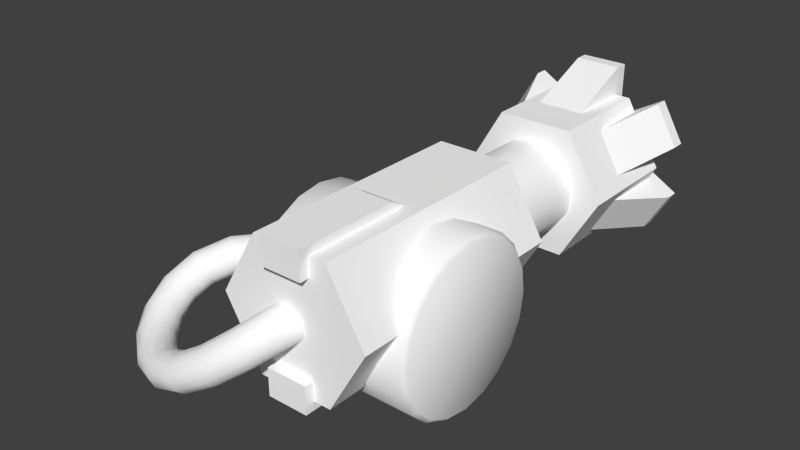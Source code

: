 # Source: gravity-gun.blend  (saved by Blender 2.69.0; exported with 4.5.12 LTS)
import bpy
from mathutils import Matrix  # noqa: F401  (used for matrix-valued properties, if any)

bpy.ops.wm.read_factory_settings(use_empty=True)
scene = bpy.context.scene
scene.name = 'Scene'

# ---- collections
col_collection_1 = bpy.data.collections.new('Collection 1'); scene.collection.children.link(col_collection_1)

# ---- materials (node trees are filled in below, after node groups)
mat_matgravitygun = bpy.data.materials.new('matGravityGun')
mat_matgravitygun.alpha_threshold = 0.0
mat_matgravitygun.use_transparent_shadow = False
mat_matgravitygun.diffuse_color = (1.0, 1.0, 1.0, 1.0)
mat_matgravitygun.roughness = 0.5
mat_matgravitygun.line_color = (0.0, 0.0, 0.0, 1.0)

# ---- material node trees

# ---- world
world_world = bpy.data.worlds.new('World'); scene.world = world_world
world_world.color = (0.05088, 0.05088, 0.05088)
world_world.use_sun_shadow = False
world_world.sun_shadow_jitter_overblur = 0.0
world_world.cycles.sampling_method = 'MANUAL'
world_world.cycles.sample_map_resolution = 256
world_world.light_settings.ao_factor = 2.0
world_world.light_settings.distance = 0.1

# ---- meshes
me_mgravitygun = bpy.data.meshes.new('mGravityGun')
me_mgravitygun.from_pydata([(0.01191, -0.008236, 0.1057), (0.009804, -0.007141, 0.1125), (0.004675, -0.006317, 0.1173), (-0.00238, -0.005938, 0.1189), (-0.009317, -0.006139, 0.1168), (-0.01414, -0.006837, 0.1117), (-0.01581, -0.007884, 0.1048), (-0.0137, -0.008979, 0.09792), (-0.008571, -0.009804, 0.09317), (-0.001516, -0.01018, 0.09153), (0.00542, -0.009981, 0.09364), (0.01024, -0.009283, 0.09872), (0.005224, -0.03762, 0.1027), (0.002609, -0.03874, 0.1093), (-0.002538, -0.038, 0.1141), (-0.009121, -0.03555, 0.1159), (-0.01522, -0.03206, 0.1141), (-0.01909, -0.02859, 0.1093), (-0.0199, -0.02586, 0.1027), (-0.01729, -0.02474, 0.096), (-0.01214, -0.02549, 0.09126), (-0.005557, -0.02794, 0.08945), (0.0005398, -0.03142, 0.09126), (0.004408, -0.0349, 0.096), (-0.01107, -0.05801, 0.08885), (-0.01439, -0.06006, 0.09497), (-0.01929, -0.059, 0.0999), (-0.02474, -0.05505, 0.1026), (-0.02912, -0.04928, 0.1022), (-0.03119, -0.04343, 0.09884), (-0.03054, -0.03876, 0.09333), (-0.02722, -0.03671, 0.08722), (-0.02231, -0.03778, 0.08228), (-0.01687, -0.04173, 0.07958), (-0.01249, -0.04749, 0.08002), (-0.01041, -0.05334, 0.08335), (-0.03319, -0.06931, 0.0716), (-0.03671, -0.07147, 0.07757), (-0.04095, -0.07005, 0.083), (-0.04501, -0.06535, 0.08675), (-0.04765, -0.05865, 0.08761), (-0.04818, -0.05197, 0.08546), (-0.04647, -0.04673, 0.08074), (-0.04295, -0.04458, 0.07478), (-0.03871, -0.046, 0.06935), (-0.03465, -0.05069, 0.0656), (-0.032, -0.05739, 0.06473), (-0.03148, -0.06407, 0.06689), (-0.05872, -0.07263, 0.05562), (-0.06198, -0.07476, 0.06174), (-0.06517, -0.07319, 0.06782), (-0.0676, -0.06827, 0.07256), (-0.0685, -0.06134, 0.07448), (-0.06769, -0.05448, 0.07314), (-0.06533, -0.04915, 0.06883), (-0.06206, -0.04703, 0.06271), (-0.05888, -0.04859, 0.05663), (-0.05645, -0.05351, 0.05189), (-0.05554, -0.06044, 0.04997), (-0.05636, -0.0673, 0.05131), (-0.08564, -0.06859, 0.04395), (-0.08832, -0.0708, 0.05032), (-0.09009, -0.06945, 0.057), (-0.09057, -0.06483, 0.06256), (-0.08957, -0.05819, 0.0653), (-0.08743, -0.05153, 0.06452), (-0.0846, -0.04627, 0.0604), (-0.08192, -0.04406, 0.05403), (-0.08015, -0.04541, 0.04736), (-0.07966, -0.05003, 0.04179), (-0.08067, -0.05667, 0.03906), (-0.08281, -0.06333, 0.03984), (-0.1116, -0.05768, 0.0385), (-0.1136, -0.06018, 0.04501), (-0.1138, -0.0595, 0.05201), (-0.1122, -0.05578, 0.05802), (-0.1091, -0.05, 0.06118), (-0.1056, -0.04394, 0.06069), (-0.1023, -0.03886, 0.05666), (-0.1003, -0.03636, 0.05015), (-0.1001, -0.03705, 0.04315), (-0.1018, -0.04077, 0.03714), (-0.1048, -0.04654, 0.03399), (-0.1083, -0.05261, 0.03448), (-0.1339, -0.04083, 0.0397), (-0.1355, -0.0437, 0.04619), (-0.1343, -0.04402, 0.05313), (-0.1308, -0.04172, 0.05905), (-0.1259, -0.03739, 0.06212), (-0.121, -0.03236, 0.06158), (-0.1172, -0.0277, 0.05752), (-0.1157, -0.02484, 0.05104), (-0.1168, -0.02452, 0.04409), (-0.1203, -0.02681, 0.03817), (-0.1252, -0.03114, 0.0351), (-0.1301, -0.03617, 0.03565), (-0.1501, -0.01937, 0.04627), (-0.1515, -0.02241, 0.05271), (-0.1496, -0.02381, 0.05934), (-0.1448, -0.02327, 0.06475), (-0.1384, -0.02087, 0.06726), (-0.1324, -0.01738, 0.06627), (-0.1279, -0.01354, 0.06198), (-0.1266, -0.0105, 0.05554), (-0.1285, -0.009106, 0.04891), (-0.1333, -0.009646, 0.0435), (-0.1396, -0.01205, 0.04098), (-0.1457, -0.01554, 0.04198), (-0.1577, 0.00526, 0.05616), (-0.1592, 0.002409, 0.06267), (-0.157, 2.166e-06, 0.06891), (-0.1516, -0.001449, 0.07355), (-0.1445, -0.001464, 0.07511), (-0.1379, -9.933e-05, 0.07329), (-0.133, 0.002355, 0.06846), (-0.1316, 0.005206, 0.06195), (-0.1338, 0.007613, 0.05571), (-0.1392, 0.009063, 0.05108), (-0.1462, 0.009079, 0.04951), (-0.1529, 0.007714, 0.05133), (-0.1543, 0.03113, 0.06727), (-0.1557, 0.02881, 0.074), (-0.1536, 0.0255, 0.07986), (-0.1486, 0.02192, 0.0836), (-0.1419, 0.01912, 0.084), (-0.1356, 0.01788, 0.08108), (-0.131, 0.01847, 0.07546), (-0.1297, 0.02079, 0.06873), (-0.1317, 0.0241, 0.06287), (-0.1368, 0.02768, 0.05913), (-0.1435, 0.03048, 0.05874), (-0.1498, 0.03172, 0.06166), (-0.1375, 0.05495, 0.07718), (-0.1385, 0.05325, 0.08416), (-0.1368, 0.04927, 0.08975), (-0.133, 0.04388, 0.09274), (-0.1281, 0.03862, 0.09213), (-0.1234, 0.03502, 0.08824), (-0.1201, 0.03385, 0.08189), (-0.1192, 0.03555, 0.07491), (-0.1208, 0.03952, 0.06932), (-0.1246, 0.04492, 0.06633), (-0.1296, 0.05017, 0.06694), (-0.1342, 0.05377, 0.07084), (-0.1063, 0.07304, 0.08362), (-0.1066, 0.07173, 0.09075), (-0.1056, 0.0674, 0.09621), (-0.1034, 0.06099, 0.09883), (-0.1008, 0.05433, 0.09772), (-0.09842, 0.04936, 0.09333), (-0.09682, 0.04714, 0.08662), (-0.09652, 0.04845, 0.07949), (-0.09755, 0.05278, 0.07403), (-0.09968, 0.05919, 0.07141), (-0.1023, 0.06585, 0.07252), (-0.1047, 0.07082, 0.07691), (-0.05986, 0.08272, 0.08513), (-0.0596, 0.08153, 0.09228), (-0.05908, 0.07709, 0.09772), (-0.0584, 0.07034, 0.1003), (-0.05777, 0.06321, 0.09908), (-0.05736, 0.05779, 0.09461), (-0.05727, 0.05522, 0.08782), (-0.05753, 0.05641, 0.08067), (-0.05805, 0.06085, 0.07524), (-0.05873, 0.0676, 0.07267), (-0.05936, 0.07473, 0.07388), (-0.05977, 0.08015, 0.07835), (0.00388, 0.08147, 0.08051), (0.004544, 0.08028, 0.08763), (0.004682, 0.07584, 0.09309), (0.004265, 0.0691, 0.09573), (0.003393, 0.06199, 0.09462), (0.002339, 0.05657, 0.09025), (0.001327, 0.05401, 0.08354), (0.000663, 0.0552, 0.07642), (0.000525, 0.05964, 0.07096), (0.0009424, 0.06638, 0.06832), (0.001813, 0.0735, 0.06943), (0.002867, 0.07891, 0.0738), (-0.06795, 0.06774, 0.08202), (0.06328, 0.06774, 0.08202), (-0.08831, 0.06774, 0.08202), (-0.08831, 0.09456, 0.08202), (-0.06836, 0.1064, 0.08202), (-0.08831, 0.09252, 0.07176), (-0.06836, 0.1034, 0.06724), (-0.08831, 0.08671, 0.06306), (-0.06836, 0.09507, 0.0547), (-0.08831, 0.07801, 0.05724), (-0.06836, 0.08253, 0.04632), (-0.08831, 0.06774, 0.0552), (-0.06836, 0.06774, 0.04338), (-0.08831, 0.05748, 0.05724), (-0.06836, 0.05295, 0.04632), (-0.08831, 0.04877, 0.06306), (-0.06836, 0.04042, 0.0547), (-0.08831, 0.04296, 0.07176), (-0.06836, 0.03204, 0.06724), (-0.08831, 0.04092, 0.08202), (-0.06836, 0.0291, 0.08202), (-0.08831, 0.04296, 0.09229), (-0.06836, 0.03204, 0.09681), (-0.08831, 0.04877, 0.101), (-0.06836, 0.04042, 0.1093), (-0.08831, 0.05748, 0.1068), (-0.06836, 0.05295, 0.1177), (-0.08831, 0.06774, 0.1088), (-0.06836, 0.06774, 0.1207), (-0.08831, 0.07801, 0.1068), (-0.06836, 0.08253, 0.1177), (-0.08831, 0.08671, 0.101), (-0.06836, 0.09507, 0.1093), (-0.08831, 0.09252, 0.09229), (-0.06836, 0.1034, 0.09681), (-0.06408, 0.1334, 0.08202), (-0.06795, 0.1294, 0.08202), (-0.06795, 0.1264, 0.06296), (-0.06408, 0.1301, 0.06175), (-0.06795, 0.1177, 0.04576), (-0.06408, 0.1208, 0.04346), (-0.06795, 0.104, 0.03211), (-0.06408, 0.1063, 0.02894), (-0.06795, 0.08681, 0.02335), (-0.06408, 0.08802, 0.01962), (-0.06795, 0.06774, 0.02033), (-0.06408, 0.06774, 0.01641), (-0.06795, 0.04868, 0.02335), (-0.06408, 0.04747, 0.01962), (-0.06795, 0.03148, 0.03211), (-0.06408, 0.02917, 0.02894), (-0.06795, 0.01783, 0.04576), (-0.06408, 0.01466, 0.04346), (-0.06795, 0.009063, 0.06296), (-0.06408, 0.00534, 0.06175), (-0.06795, 0.006044, 0.08202), (-0.06408, 0.002129, 0.08202), (-0.06795, 0.009063, 0.1011), (-0.06408, 0.00534, 0.1023), (-0.06795, 0.01783, 0.1183), (-0.06408, 0.01466, 0.1206), (-0.06795, 0.03148, 0.1319), (-0.06408, 0.02917, 0.1351), (-0.06795, 0.04868, 0.1407), (-0.06408, 0.04747, 0.1444), (-0.06795, 0.06774, 0.1437), (-0.06408, 0.06774, 0.1476), (-0.06795, 0.08681, 0.1407), (-0.06408, 0.08802, 0.1444), (-0.06795, 0.104, 0.1319), (-0.06408, 0.1063, 0.1351), (-0.06795, 0.1177, 0.1183), (-0.06408, 0.1208, 0.1206), (-0.06795, 0.1264, 0.1011), (-0.06408, 0.1301, 0.1023), (0.06328, 0.1295, 0.08202), (0.05949, 0.1334, 0.08202), (0.05949, 0.1301, 0.06175), (0.06328, 0.1265, 0.06293), (0.05949, 0.1208, 0.04346), (0.06328, 0.1177, 0.04571), (0.05949, 0.1063, 0.02894), (0.06328, 0.1041, 0.03204), (0.05949, 0.08802, 0.01962), (0.06328, 0.08683, 0.02327), (0.05949, 0.06774, 0.01641), (0.06328, 0.06774, 0.02025), (0.05949, 0.04747, 0.01962), (0.06328, 0.04865, 0.02327), (0.05949, 0.02917, 0.02894), (0.06328, 0.03143, 0.03204), (0.05949, 0.01466, 0.04346), (0.06328, 0.01776, 0.04571), (0.05949, 0.00534, 0.06175), (0.06328, 0.008988, 0.06293), (0.05949, 0.002129, 0.08202), (0.06328, 0.005964, 0.08202), (0.05949, 0.00534, 0.1023), (0.06328, 0.008988, 0.1011), (0.05949, 0.01466, 0.1206), (0.06328, 0.01776, 0.1183), (0.05949, 0.02917, 0.1351), (0.06328, 0.03143, 0.132), (0.05949, 0.04747, 0.1444), (0.06328, 0.04865, 0.1408), (0.05949, 0.06774, 0.1476), (0.06328, 0.06774, 0.1438), (0.05949, 0.08802, 0.1444), (0.06328, 0.08683, 0.1408), (0.05949, 0.1063, 0.1351), (0.06328, 0.1041, 0.132), (0.05949, 0.1208, 0.1206), (0.06328, 0.1177, 0.1183), (0.05949, 0.1301, 0.1023), (0.06328, 0.1265, 0.1011), (-0.002334, 0.1594, 0.1056), (-0.002334, -0.0239, 0.1056), (0.05673, 0.1594, 0.1056), (0.05673, -0.0239, 0.1056), (0.0272, 0.1594, 0.05443), (0.0272, -0.0239, 0.05443), (-0.03187, 0.1594, 0.05443), (-0.03187, -0.0239, 0.05443), (-0.0614, 0.1594, 0.1056), (-0.0614, -0.0239, 0.1056), (-0.03187, 0.1594, 0.1567), (-0.03187, -0.0239, 0.1567), (0.0272, 0.1594, 0.1567), (0.0272, -0.0239, 0.1567), (-0.0184, -0.03124, 0.1418), (-0.0184, 0.08817, 0.1418), (0.01373, 0.08817, 0.1418), (0.01373, -0.03124, 0.1418), (-0.0184, -0.03124, 0.1634), (-0.0184, 0.05083, 0.1634), (0.01373, 0.05083, 0.1634), (0.01373, -0.03124, 0.1634), (-0.0184, -0.03124, 0.04778), (-0.0184, 0.01521, 0.04778), (0.01373, 0.01521, 0.04778), (0.01373, -0.03124, 0.04778), (-0.0184, -0.03124, 0.06945), (-0.0184, 0.0152, 0.06945), (0.01373, 0.0152, 0.06945), (0.01373, -0.03124, 0.06945), (-0.001732, 0.3213, 0.1056), (-0.001732, 0.233, 0.1056), (0.05733, 0.3213, 0.1056), (0.05733, 0.233, 0.1056), (0.0278, 0.3213, 0.05444), (0.0278, 0.233, 0.05444), (-0.03126, 0.3213, 0.05444), (-0.03126, 0.233, 0.05444), (-0.0608, 0.3213, 0.1056), (-0.0608, 0.233, 0.1056), (-0.03126, 0.3213, 0.1567), (-0.03126, 0.233, 0.1567), (0.0278, 0.3213, 0.1567), (0.0278, 0.233, 0.1567), (-0.002334, 0.2337, 0.1417), (-0.002334, 0.1576, 0.1417), (0.0147, 0.2337, 0.1375), (0.0147, 0.1576, 0.1375), (0.02784, 0.2337, 0.1259), (0.02784, 0.1576, 0.1259), (0.03406, 0.2337, 0.1094), (0.03406, 0.1576, 0.1094), (0.03195, 0.2337, 0.09203), (0.03195, 0.1576, 0.09203), (0.02198, 0.2337, 0.07759), (0.02198, 0.1576, 0.07759), (0.00644, 0.2337, 0.06943), (0.00644, 0.1576, 0.06943), (-0.01111, 0.2337, 0.06943), (-0.01111, 0.1576, 0.06943), (-0.02665, 0.2337, 0.07759), (-0.02665, 0.1576, 0.07759), (-0.03661, 0.2337, 0.09203), (-0.03661, 0.1576, 0.09203), (-0.03873, 0.2337, 0.1094), (-0.03873, 0.1576, 0.1094), (-0.03251, 0.2337, 0.1259), (-0.03251, 0.1576, 0.1259), (-0.01937, 0.2337, 0.1375), (-0.01937, 0.1576, 0.1375), (-0.02046, 0.2429, 0.1456), (-0.02046, 0.3315, 0.1456), (0.01579, 0.3315, 0.1456), (0.01579, 0.2429, 0.1456), (-0.02046, 0.3212, 0.1791), (-0.02046, 0.3315, 0.1791), (0.01579, 0.3315, 0.1791), (0.01579, 0.3212, 0.1791), (0.01579, 0.2429, 0.06483), (0.01579, 0.3315, 0.06483), (-0.02046, 0.3315, 0.06483), (-0.02046, 0.2429, 0.06483), (0.01579, 0.3212, 0.0313), (0.01579, 0.3315, 0.0313), (-0.02046, 0.3315, 0.0313), (-0.02046, 0.3212, 0.0313), (0.02358, 0.2429, 0.1411), (0.02358, 0.3315, 0.1411), (0.0417, 0.3315, 0.1097), (0.0417, 0.2429, 0.1097), (0.05261, 0.3212, 0.1579), (0.05261, 0.3315, 0.1579), (0.07074, 0.3315, 0.1265), (0.07074, 0.3212, 0.1265), (-0.02824, 0.2429, 0.06932), (-0.02824, 0.3315, 0.06932), (-0.04637, 0.3315, 0.1007), (-0.04637, 0.2429, 0.1007), (-0.05728, 0.3212, 0.05255), (-0.05728, 0.3315, 0.05255), (-0.07541, 0.3315, 0.08395), (-0.07541, 0.3212, 0.08395), (0.0417, 0.2429, 0.1007), (0.0417, 0.3315, 0.1007), (0.02358, 0.3315, 0.06932), (0.02358, 0.2429, 0.06932), (0.07074, 0.3212, 0.08395), (0.07074, 0.3315, 0.08395), (0.05261, 0.3315, 0.05255), (0.05261, 0.3212, 0.05255), (-0.04637, 0.2429, 0.1097), (-0.04637, 0.3315, 0.1097), (-0.02824, 0.3315, 0.1411), (-0.02824, 0.2429, 0.1411), (-0.07541, 0.3212, 0.1265), (-0.07541, 0.3315, 0.1265), (-0.05728, 0.3315, 0.1579), (-0.05728, 0.3212, 0.1579)], [], [(2, 3, 15), (4, 16, 15), (5, 17, 16), (6, 18, 17), (7, 19, 18), (8, 20, 19), (9, 21, 20), (9, 10, 22), (10, 11, 23), (23, 12, 24), (12, 13, 25), (13, 14, 26), (15, 27, 26), (16, 28, 27), (17, 29, 28), (18, 30, 29), (19, 31, 30), (20, 32, 31), (20, 21, 33), (21, 22, 34), (22, 23, 35), (35, 24, 36), (24, 25, 37), (25, 26, 38), (27, 39, 38), (28, 40, 39), (29, 41, 40), (30, 42, 41), (31, 43, 42), (32, 44, 43), (32, 33, 45), (33, 34, 46), (34, 35, 47), (47, 36, 48), (36, 37, 49), (37, 38, 50), (38, 39, 51), (40, 52, 51), (41, 53, 52), (42, 54, 53), (43, 55, 54), (44, 56, 55), (45, 57, 56), (45, 46, 58), (46, 47, 59), (59, 48, 60), (48, 49, 61), (49, 50, 62), (50, 51, 63), (51, 52, 64), (52, 53, 65), (54, 66, 65), (55, 67, 66), (56, 68, 67), (57, 69, 68), (58, 70, 69), (59, 71, 70), (60, 72, 83), (61, 73, 72), (61, 62, 74), (62, 63, 75), (63, 64, 76), (64, 65, 77), (65, 66, 78), (66, 67, 79), (68, 80, 79), (69, 81, 80), (70, 82, 81), (71, 83, 82), (72, 84, 95), (73, 85, 84), (74, 86, 85), (75, 87, 86), (75, 76, 88), (76, 77, 89), (77, 78, 90), (78, 79, 91), (79, 80, 92), (80, 81, 93), (82, 94, 93), (83, 95, 94), (84, 96, 107), (85, 97, 96), (86, 98, 97), (87, 99, 98), (87, 88, 100), (88, 89, 101), (89, 90, 102), (90, 91, 103), (91, 92, 104), (92, 93, 105), (94, 106, 105), (95, 107, 106), (96, 108, 119), (97, 109, 108), (98, 110, 109), (98, 99, 111), (99, 100, 112), (100, 101, 113), (101, 102, 114), (102, 103, 115), (103, 104, 116), (105, 117, 116), (106, 118, 117), (107, 119, 118), (108, 120, 131), (109, 121, 120), (110, 122, 121), (110, 111, 123), (111, 112, 124), (112, 113, 125), (113, 114, 126), (114, 115, 127), (115, 116, 128), (117, 129, 128), (118, 130, 129), (119, 131, 130), (120, 132, 143), (121, 133, 132), (122, 134, 133), (123, 135, 134), (124, 136, 135), (125, 137, 136), (125, 126, 138), (126, 127, 139), (127, 128, 140), (128, 129, 141), (129, 130, 142), (130, 131, 143), (143, 132, 144), (132, 133, 145), (134, 146, 145), (135, 147, 146), (136, 148, 147), (137, 149, 148), (138, 150, 149), (139, 151, 150), (139, 140, 152), (140, 141, 153), (141, 142, 154), (142, 143, 155), (155, 144, 156), (144, 145, 157), (146, 158, 157), (147, 159, 158), (148, 160, 159), (149, 161, 160), (150, 162, 161), (151, 163, 162), (151, 152, 164), (152, 153, 165), (153, 154, 166), (154, 155, 167), (167, 156, 168), (156, 157, 169), (158, 170, 169), (159, 171, 170), (160, 172, 171), (161, 173, 172), (162, 174, 173), (163, 175, 174), (163, 164, 176), (164, 165, 177), (165, 166, 178), (166, 167, 179), (218, 215, 256), (220, 218, 257), (222, 220, 259), (266, 264, 262), (181, 270, 266), (222, 261, 263), (270, 268, 266), (235, 180, 231), (226, 224, 263), (228, 226, 267), (274, 272, 270), (230, 228, 267), (230, 269, 271), (278, 276, 274), (232, 271, 273), (260, 292, 181), (234, 273, 236), (282, 280, 278), (238, 236, 275), (249, 253, 180), (238, 277, 240), (288, 286, 284), (240, 279, 242), (295, 307, 297), (1, 2, 14), (242, 281, 244), (244, 283, 285), (246, 285, 287), (260, 255, 292), (326, 338, 336), (250, 248, 287), (252, 250, 289), (181, 292, 290), (254, 252, 291), (254, 293, 215), (183, 184, 186), (225, 229, 180), (187, 185, 186), (195, 199, 182), (278, 181, 284), (189, 187, 188), (191, 189, 192), (203, 207, 182), (191, 192, 194), (193, 194, 196), (197, 195, 196), (197, 198, 200), (202, 201, 200), (243, 245, 180), (201, 202, 203), (203, 204, 206), (206, 208, 207), (180, 253, 217), (207, 208, 210), (211, 209, 210), (211, 212, 214), (214, 184, 183), (253, 216, 217), (216, 215, 217), (217, 218, 220), (219, 220, 222), (222, 224, 221), (224, 226, 223), (225, 226, 228), (227, 228, 230), (230, 232, 231), (232, 234, 233), (234, 236, 235), (237, 235, 238), (238, 240, 239), (241, 239, 240), (244, 243, 241), (243, 244, 245), (245, 246, 247), (247, 248, 249), (251, 249, 252), (254, 253, 251), (216, 253, 254), (257, 256, 255), (259, 257, 258), (261, 259, 260), (263, 261, 262), (266, 265, 263), (268, 267, 266), (270, 269, 267), (271, 269, 272), (272, 274, 271), (275, 273, 274), (276, 278, 277), (279, 277, 278), (281, 279, 280), (283, 281, 282), (286, 285, 283), (288, 287, 285), (290, 289, 287), (292, 291, 289), (294, 293, 291), (255, 256, 294), (297, 298, 300), (298, 308, 296), (301, 303, 295), (301, 299, 300), (296, 306, 304), (301, 302, 304), (305, 307, 295), (296, 302, 300), (305, 303, 306), (329, 331, 325), (305, 306, 308), (307, 308, 297), (309, 313, 314), (296, 308, 306), (314, 315, 311), (315, 316, 312), (316, 313, 312), (312, 309, 310), (313, 316, 315), (317, 321, 322), (323, 324, 320), (324, 321, 320), (317, 318, 319), (324, 323, 322), (329, 327, 328), (328, 338, 326), (326, 334, 332), (329, 330, 331), (335, 337, 325), (333, 331, 332), (333, 334, 336), (11, 0, 12), (325, 331, 333), (337, 335, 336), (0, 1, 13), (327, 337, 338), (339, 340, 341), (341, 342, 344), (325, 337, 327), (345, 343, 344), (347, 345, 348), (347, 348, 349), (349, 350, 351), (351, 352, 353), (355, 353, 356), (355, 356, 358), (357, 358, 360), (361, 359, 360), (363, 361, 364), (339, 363, 340), (369, 370, 366), (370, 371, 366), (367, 371, 372), (372, 369, 365), (365, 366, 368), (372, 371, 369), (373, 377, 374), (378, 379, 374), (375, 379, 380), (373, 376, 377), (373, 374, 376), (380, 379, 378), (381, 385, 382), (386, 387, 383), (383, 387, 388), (384, 388, 381), (381, 382, 384), (388, 387, 385), (393, 394, 390), (394, 395, 391), (392, 391, 396), (392, 396, 393), (389, 390, 392), (396, 395, 393), (401, 402, 398), (402, 403, 399), (399, 403, 404), (397, 400, 401), (397, 398, 399), (401, 404, 402), (405, 409, 406), (407, 406, 410), (407, 411, 412), (408, 412, 405), (405, 406, 407), (409, 412, 410), (181, 278, 274), (182, 183, 187), (294, 292, 255), (223, 225, 221), (227, 229, 225), (233, 235, 231), (237, 239, 235), (241, 243, 239), (247, 249, 245), (251, 253, 249), (258, 255, 260), (219, 221, 217), (189, 191, 187), (193, 195, 191), (197, 199, 195), (201, 203, 199), (205, 207, 203), (211, 213, 209), (185, 187, 183), (239, 243, 235), (288, 284, 290), (213, 183, 209), (282, 278, 284), (182, 207, 209), (14, 2, 15), (3, 4, 15), (4, 5, 16), (5, 6, 17), (6, 7, 18), (7, 8, 19), (8, 9, 20), (21, 9, 22), (22, 10, 23), (35, 23, 24), (24, 12, 25), (25, 13, 26), (14, 15, 26), (15, 16, 27), (16, 17, 28), (17, 18, 29), (18, 19, 30), (19, 20, 31), (32, 20, 33), (33, 21, 34), (34, 22, 35), (47, 35, 36), (36, 24, 37), (37, 25, 38), (26, 27, 38), (27, 28, 39), (28, 29, 40), (29, 30, 41), (30, 31, 42), (31, 32, 43), (44, 32, 45), (45, 33, 46), (46, 34, 47), (59, 47, 48), (48, 36, 49), (49, 37, 50), (50, 38, 51), (39, 40, 51), (40, 41, 52), (41, 42, 53), (42, 43, 54), (43, 44, 55), (44, 45, 56), (57, 45, 58), (58, 46, 59), (71, 59, 60), (60, 48, 61), (61, 49, 62), (62, 50, 63), (63, 51, 64), (64, 52, 65), (53, 54, 65), (54, 55, 66), (55, 56, 67), (56, 57, 68), (57, 58, 69), (58, 59, 70), (71, 60, 83), (60, 61, 72), (73, 61, 74), (74, 62, 75), (75, 63, 76), (76, 64, 77), (77, 65, 78), (78, 66, 79), (67, 68, 79), (68, 69, 80), (69, 70, 81), (70, 71, 82), (83, 72, 95), (72, 73, 84), (73, 74, 85), (74, 75, 86), (87, 75, 88), (88, 76, 89), (89, 77, 90), (90, 78, 91), (91, 79, 92), (92, 80, 93), (81, 82, 93), (82, 83, 94), (95, 84, 107), (84, 85, 96), (85, 86, 97), (86, 87, 98), (99, 87, 100), (100, 88, 101), (101, 89, 102), (102, 90, 103), (103, 91, 104), (104, 92, 105), (93, 94, 105), (94, 95, 106), (107, 96, 119), (96, 97, 108), (97, 98, 109), (110, 98, 111), (111, 99, 112), (112, 100, 113), (113, 101, 114), (114, 102, 115), (115, 103, 116), (104, 105, 116), (105, 106, 117), (106, 107, 118), (119, 108, 131), (108, 109, 120), (109, 110, 121), (122, 110, 123), (123, 111, 124), (124, 112, 125), (125, 113, 126), (126, 114, 127), (127, 115, 128), (116, 117, 128), (117, 118, 129), (118, 119, 130), (131, 120, 143), (120, 121, 132), (121, 122, 133), (122, 123, 134), (123, 124, 135), (124, 125, 136), (137, 125, 138), (138, 126, 139), (139, 127, 140), (140, 128, 141), (141, 129, 142), (142, 130, 143), (155, 143, 144), (144, 132, 145), (133, 134, 145), (134, 135, 146), (135, 136, 147), (136, 137, 148), (137, 138, 149), (138, 139, 150), (151, 139, 152), (152, 140, 153), (153, 141, 154), (154, 142, 155), (167, 155, 156), (156, 144, 157), (145, 146, 157), (146, 147, 158), (147, 148, 159), (148, 149, 160), (149, 150, 161), (150, 151, 162), (163, 151, 164), (164, 152, 165), (165, 153, 166), (166, 154, 167), (179, 167, 168), (168, 156, 169), (157, 158, 169), (158, 159, 170), (159, 160, 171), (160, 161, 172), (161, 162, 173), (162, 163, 174), (175, 163, 176), (176, 164, 177), (177, 165, 178), (178, 166, 179), (257, 218, 256), (259, 220, 257), (261, 222, 259), (262, 181, 266), (224, 222, 263), (412, 409, 405), (265, 226, 263), (189, 190, 192), (269, 230, 267), (232, 230, 271), (234, 232, 273), (262, 260, 181), (400, 404, 401), (277, 238, 275), (245, 249, 180), (202, 204, 203), (246, 248, 247), (299, 295, 297), (13, 1, 14), (345, 346, 348), (246, 244, 285), (248, 246, 287), (334, 326, 336), (289, 250, 287), (291, 252, 289), (293, 254, 291), (348, 350, 349), (185, 183, 186), (221, 225, 180), (188, 187, 186), (191, 195, 182), (181, 290, 284), (190, 189, 188), (321, 317, 320), (199, 203, 182), (193, 191, 194), (195, 193, 196), (198, 197, 196), (199, 197, 200), (404, 403, 402), (235, 243, 180), (361, 362, 364), (205, 203, 206), (205, 206, 207), (221, 180, 217), (209, 207, 210), (212, 211, 210), (213, 211, 214), (213, 214, 183), (277, 279, 240), (219, 217, 220), (221, 219, 222), (224, 223, 221), (269, 270, 272), (227, 225, 228), (229, 227, 230), (229, 230, 231), (231, 232, 233), (233, 234, 235), (371, 367, 366), (237, 238, 239), (242, 241, 240), (242, 244, 241), (281, 283, 244), (201, 199, 200), (352, 354, 353), (273, 275, 236), (252, 254, 251), (215, 216, 254), (258, 257, 255), (260, 259, 258), (262, 261, 260), (264, 263, 262), (264, 266, 263), (313, 309, 312), (268, 270, 267), (235, 236, 238), (412, 411, 410), (276, 275, 274), (275, 276, 277), (280, 279, 278), (282, 281, 280), (284, 283, 282), (284, 286, 283), (286, 288, 285), (288, 290, 287), (290, 292, 289), (292, 294, 291), (226, 225, 223), (299, 297, 300), (300, 298, 296), (299, 301, 295), (302, 301, 300), (302, 296, 304), (303, 301, 304), (303, 305, 295), (308, 298, 297), (327, 329, 325), (307, 305, 308), (293, 256, 215), (310, 309, 314), (310, 314, 311), (311, 315, 312), (366, 367, 368), (311, 312, 310), (314, 313, 315), (318, 317, 322), (319, 323, 320), (353, 354, 356), (320, 317, 319), (321, 324, 322), (330, 329, 328), (330, 328, 326), (330, 326, 332), (267, 265, 266), (333, 335, 325), (334, 333, 332), (335, 333, 336), (23, 11, 12), (338, 337, 336), (12, 0, 13), (328, 327, 338), (379, 375, 374), (343, 341, 344), (346, 345, 344), (279, 281, 242), (363, 364, 340), (226, 265, 267), (387, 386, 385), (340, 342, 341), (357, 355, 358), (359, 357, 360), (362, 361, 360), (256, 293, 294), (390, 391, 392), (365, 369, 366), (388, 385, 381), (368, 367, 372), (368, 372, 365), (382, 383, 384), (391, 395, 396), (244, 246, 245), (376, 375, 380), (215, 218, 217), (248, 250, 249), (377, 380, 378), (409, 410, 406), (382, 386, 383), (384, 383, 388), (330, 332, 331), (374, 375, 376), (274, 273, 271), (389, 393, 390), (390, 394, 391), (385, 386, 382), (389, 392, 393), (249, 250, 252), (350, 352, 351), (397, 401, 398), (398, 402, 399), (400, 399, 404), (376, 380, 377), (400, 397, 399), (371, 370, 369), (180, 229, 231), (411, 407, 410), (408, 407, 412), (303, 304, 306), (408, 405, 407), (395, 394, 393), (270, 181, 274), (191, 182, 187), (183, 182, 209), (377, 378, 374)])
me_mgravitygun.polygons.foreach_set('use_smooth', [1, 1, 1, 1, 1, 1, 1, 1, 1, 1, 1, 1, 1, 1, 1, 1, 1, 1, 1, 1, 1, 1, 1, 1, 1, 1, 1, 1, 1, 1, 1, 1, 1, 1, 1, 1, 1, 1, 1, 1, 1, 1, 1, 1, 1, 1, 1, 1, 1, 1, 1, 1, 1, 1, 1, 1, 1, 1, 1, 1, 1, 1, 1, 1, 1, 1, 1, 1, 1, 1, 1, 1, 1, 1, 1, 1, 1, 1, 1, 1, 1, 1, 1, 1, 1, 1, 1, 1, 1, 1, 1, 1, 1, 1, 1, 1, 1, 1, 1, 1, 1, 1, 1, 1, 1, 1, 1, 1, 1, 1, 1, 1, 1, 1, 1, 1, 1, 1, 1, 1, 1, 1, 1, 1, 1, 1, 1, 1, 1, 1, 1, 1, 1, 1, 1, 1, 1, 1, 1, 1, 1, 1, 1, 1, 1, 1, 1, 1, 1, 1, 1, 1, 1, 1, 1, 1, 1, 1, 1, 1, 1, 1, 1, 1, 1, 1, 1, 1, 1, 1, 1, 1, 1, 1, 1, 1, 1, 1, 1, 1, 1, 1, 1, 1, 1, 1, 1, 1, 0, 1, 1, 1, 1, 1, 0, 1, 1, 1, 1, 1, 1, 1, 1, 1, 1, 1, 1, 1, 1, 1, 1, 1, 1, 1, 1, 1, 1, 1, 1, 1, 1, 1, 1, 1, 1, 1, 1, 1, 1, 1, 1, 1, 1, 1, 1, 1, 1, 1, 1, 1, 1, 1, 1, 1, 1, 1, 1, 1, 1, 1, 1, 1, 1, 1, 1, 1, 1, 1, 1, 1, 1, 1, 1, 0, 0, 0, 0, 0, 0, 0, 0, 0, 0, 0, 0, 0, 0, 0, 0, 0, 0, 0, 0, 0, 0, 0, 0, 0, 0, 0, 0, 0, 0, 0, 1, 0, 0, 1, 0, 1, 1, 0, 1, 1, 1, 1, 1, 1, 1, 1, 1, 1, 1, 0, 0, 0, 0, 0, 0, 0, 0, 0, 0, 0, 0, 0, 0, 0, 0, 0, 0, 0, 0, 0, 0, 0, 0, 0, 0, 0, 0, 0, 0, 0, 0, 0, 0, 0, 0, 1, 1, 1, 1, 1, 1, 1, 1, 1, 1, 1, 1, 1, 1, 1, 1, 1, 1, 1, 1, 1, 1, 1, 1, 1, 1, 1, 1, 1, 1, 1, 1, 1, 1, 1, 1, 1, 1, 1, 1, 1, 1, 1, 1, 1, 1, 1, 1, 1, 1, 1, 1, 1, 1, 1, 1, 1, 1, 1, 1, 1, 1, 1, 1, 1, 1, 1, 1, 1, 1, 1, 1, 1, 1, 1, 1, 1, 1, 1, 1, 1, 1, 1, 1, 1, 1, 1, 1, 1, 1, 1, 1, 1, 1, 1, 1, 1, 1, 1, 1, 1, 1, 1, 1, 1, 1, 1, 1, 1, 1, 1, 1, 1, 1, 1, 1, 1, 1, 1, 1, 1, 1, 1, 1, 1, 1, 1, 1, 1, 1, 1, 1, 1, 1, 1, 1, 1, 1, 1, 1, 1, 1, 1, 1, 1, 1, 1, 1, 1, 1, 1, 1, 1, 1, 1, 1, 1, 1, 1, 1, 1, 1, 1, 1, 1, 1, 1, 1, 1, 1, 1, 1, 1, 1, 1, 1, 1, 1, 1, 1, 1, 1, 1, 1, 1, 1, 1, 1, 1, 1, 1, 1, 1, 1, 0, 1, 1, 1, 1, 1, 1, 0, 1, 1, 1, 1, 0, 1, 1, 1, 1, 0, 1, 1, 1, 1, 1, 1, 1, 1, 1, 1, 0, 1, 1, 1, 1, 1, 0, 1, 1, 1, 1, 1, 1, 1, 1, 1, 1, 1, 1, 1, 1, 1, 1, 1, 1, 1, 0, 1, 1, 1, 1, 1, 1, 1, 1, 1, 1, 1, 1, 1, 1, 0, 1, 1, 0, 1, 1, 1, 1, 1, 1, 1, 1, 1, 1, 1, 0, 0, 0, 0, 0, 0, 0, 0, 0, 0, 1, 0, 0, 0, 0, 0, 0, 0, 0, 1, 0, 0, 0, 0, 0, 1, 0, 0, 0, 1, 0, 1, 0, 0, 1, 1, 1, 1, 1, 0, 1, 1, 1, 1, 1, 0, 0, 0, 0, 0, 0, 0, 1, 0, 1, 1, 0, 0, 0, 0, 0, 0, 1, 0, 0, 0, 0, 1, 1, 0, 0, 0, 0, 0, 0, 1, 0, 0, 0, 0, 0, 1, 1, 1, 0])
_uv = me_mgravitygun.uv_layers.new(name='diffuse')
_uv.uv.foreach_set('vector', [0.8259, 0.4801, 0.8427, 0.4801, 0.8427, 0.4463, 0.8594, 0.4801, 0.8594, 0.4463, 0.8427, 0.4463, 0.8761, 0.4801, 0.8761, 0.4463, 0.8594, 0.4463, 0.8929, 0.4801, 0.8929, 0.4463, 0.8761, 0.4463, 0.9096, 0.4801, 0.9096, 0.4463, 0.8929, 0.4463, 0.9263, 0.4801, 0.9263, 0.4463, 0.9096, 0.4463, 0.9431, 0.4801, 0.9431, 0.4463, 0.9263, 0.4463, 0.9431, 0.4801, 0.9598, 0.4801, 0.9598, 0.4463, 0.9598, 0.4801, 0.9766, 0.4801, 0.9766, 0.4463, 0.9766, 0.4463, 0.9933, 0.4463, 0.9933, 0.4124, 0.7925, 0.4463, 0.8092, 0.4463, 0.8092, 0.4124, 0.8092, 0.4463, 0.8259, 0.4463, 0.8259, 0.4124, 0.8427, 0.4463, 0.8427, 0.4124, 0.8259, 0.4124, 0.8594, 0.4463, 0.8594, 0.4124, 0.8427, 0.4124, 0.8761, 0.4463, 0.8761, 0.4124, 0.8594, 0.4124, 0.8929, 0.4463, 0.8929, 0.4124, 0.8761, 0.4124, 0.9096, 0.4463, 0.9096, 0.4124, 0.8929, 0.4124, 0.9263, 0.4463, 0.9263, 0.4124, 0.9096, 0.4124, 0.9263, 0.4463, 0.9431, 0.4463, 0.9431, 0.4124, 0.9431, 0.4463, 0.9598, 0.4463, 0.9598, 0.4124, 0.9598, 0.4463, 0.9766, 0.4463, 0.9766, 0.4124, 0.9766, 0.4124, 0.9933, 0.4124, 0.9933, 0.3785, 0.7925, 0.4124, 0.8092, 0.4124, 0.8092, 0.3785, 0.8092, 0.4124, 0.8259, 0.4124, 0.8259, 0.3785, 0.8427, 0.4124, 0.8427, 0.3785, 0.8259, 0.3785, 0.8594, 0.4124, 0.8594, 0.3785, 0.8427, 0.3785, 0.8761, 0.4124, 0.8761, 0.3785, 0.8594, 0.3785, 0.8929, 0.4124, 0.8929, 0.3785, 0.8761, 0.3785, 0.9096, 0.4124, 0.9096, 0.3785, 0.8929, 0.3785, 0.9263, 0.4124, 0.9263, 0.3785, 0.9096, 0.3785, 0.9263, 0.4124, 0.9431, 0.4124, 0.9431, 0.3785, 0.9431, 0.4124, 0.9598, 0.4124, 0.9598, 0.3785, 0.9598, 0.4124, 0.9766, 0.4124, 0.9766, 0.3785, 0.9766, 0.3785, 0.9933, 0.3785, 0.9933, 0.3447, 0.7925, 0.3785, 0.8092, 0.3785, 0.8092, 0.3447, 0.8092, 0.3785, 0.8259, 0.3785, 0.8259, 0.3447, 0.8259, 0.3785, 0.8427, 0.3785, 0.8427, 0.3447, 0.8594, 0.3785, 0.8594, 0.3447, 0.8427, 0.3447, 0.8761, 0.3785, 0.8761, 0.3447, 0.8594, 0.3447, 0.8929, 0.3785, 0.8929, 0.3447, 0.8761, 0.3447, 0.9096, 0.3785, 0.9096, 0.3447, 0.8929, 0.3447, 0.9263, 0.3785, 0.9263, 0.3447, 0.9096, 0.3447, 0.9431, 0.3785, 0.9431, 0.3447, 0.9263, 0.3447, 0.9431, 0.3785, 0.9598, 0.3785, 0.9598, 0.3447, 0.9598, 0.3785, 0.9766, 0.3785, 0.9766, 0.3447, 0.9766, 0.3447, 0.9933, 0.3447, 0.9933, 0.3108, 0.7925, 0.3447, 0.8092, 0.3447, 0.8092, 0.3108, 0.8092, 0.3447, 0.8259, 0.3447, 0.8259, 0.3108, 0.8259, 0.3447, 0.8427, 0.3447, 0.8427, 0.3108, 0.8427, 0.3447, 0.8594, 0.3447, 0.8594, 0.3108, 0.8594, 0.3447, 0.8761, 0.3447, 0.8761, 0.3108, 0.8929, 0.3447, 0.8929, 0.3108, 0.8761, 0.3108, 0.9096, 0.3447, 0.9096, 0.3108, 0.8929, 0.3108, 0.9263, 0.3447, 0.9263, 0.3108, 0.9096, 0.3108, 0.9431, 0.3447, 0.9431, 0.3108, 0.9263, 0.3108, 0.9598, 0.3447, 0.9598, 0.3108, 0.9431, 0.3108, 0.9766, 0.3447, 0.9766, 0.3108, 0.9598, 0.3108, 0.9933, 0.3108, 0.9933, 0.2769, 0.9766, 0.2769, 0.8092, 0.3108, 0.8092, 0.2769, 0.7925, 0.2769, 0.8092, 0.3108, 0.8259, 0.3108, 0.8259, 0.2769, 0.8259, 0.3108, 0.8427, 0.3108, 0.8427, 0.2769, 0.8427, 0.3108, 0.8594, 0.3108, 0.8594, 0.2769, 0.8594, 0.3108, 0.8761, 0.3108, 0.8761, 0.2769, 0.8761, 0.3108, 0.8929, 0.3108, 0.8929, 0.2769, 0.8929, 0.3108, 0.9096, 0.3108, 0.9096, 0.2769, 0.9263, 0.3108, 0.9263, 0.2769, 0.9096, 0.2769, 0.9431, 0.3108, 0.9431, 0.2769, 0.9263, 0.2769, 0.9598, 0.3108, 0.9598, 0.2769, 0.9431, 0.2769, 0.9766, 0.3108, 0.9766, 0.2769, 0.9598, 0.2769, 0.9933, 0.2769, 0.9933, 0.2431, 0.9766, 0.2431, 0.8092, 0.2769, 0.8092, 0.2431, 0.7925, 0.2431, 0.8259, 0.2769, 0.8259, 0.2431, 0.8092, 0.2431, 0.8427, 0.2769, 0.8427, 0.2431, 0.8259, 0.2431, 0.8427, 0.2769, 0.8594, 0.2769, 0.8594, 0.2431, 0.8594, 0.2769, 0.8761, 0.2769, 0.8761, 0.2431, 0.8761, 0.2769, 0.8929, 0.2769, 0.8929, 0.2431, 0.8929, 0.2769, 0.9096, 0.2769, 0.9096, 0.2431, 0.9096, 0.2769, 0.9263, 0.2769, 0.9263, 0.2431, 0.9263, 0.2769, 0.9431, 0.2769, 0.9431, 0.2431, 0.9598, 0.2769, 0.9598, 0.2431, 0.9431, 0.2431, 0.9766, 0.2769, 0.9766, 0.2431, 0.9598, 0.2431, 0.9933, 0.2431, 0.9933, 0.2092, 0.9766, 0.2092, 0.8092, 0.2431, 0.8092, 0.2092, 0.7925, 0.2092, 0.8259, 0.2431, 0.8259, 0.2092, 0.8092, 0.2092, 0.8427, 0.2431, 0.8427, 0.2092, 0.8259, 0.2092, 0.8427, 0.2431, 0.8594, 0.2431, 0.8594, 0.2092, 0.8594, 0.2431, 0.8761, 0.2431, 0.8761, 0.2092, 0.8761, 0.2431, 0.8929, 0.2431, 0.8929, 0.2092, 0.8929, 0.2431, 0.9096, 0.2431, 0.9096, 0.2092, 0.9096, 0.2431, 0.9263, 0.2431, 0.9263, 0.2092, 0.9263, 0.2431, 0.9431, 0.2431, 0.9431, 0.2092, 0.9598, 0.2431, 0.9598, 0.2092, 0.9431, 0.2092, 0.9766, 0.2431, 0.9766, 0.2092, 0.9598, 0.2092, 0.9933, 0.2092, 0.9933, 0.1753, 0.9766, 0.1753, 0.8092, 0.2092, 0.8092, 0.1753, 0.7925, 0.1753, 0.8259, 0.2092, 0.8259, 0.1753, 0.8092, 0.1753, 0.8259, 0.2092, 0.8427, 0.2092, 0.8427, 0.1753, 0.8427, 0.2092, 0.8594, 0.2092, 0.8594, 0.1753, 0.8594, 0.2092, 0.8761, 0.2092, 0.8761, 0.1753, 0.8761, 0.2092, 0.8929, 0.2092, 0.8929, 0.1753, 0.8929, 0.2092, 0.9096, 0.2092, 0.9096, 0.1753, 0.9096, 0.2092, 0.9263, 0.2092, 0.9263, 0.1753, 0.9431, 0.2092, 0.9431, 0.1753, 0.9263, 0.1753, 0.9598, 0.2092, 0.9598, 0.1753, 0.9431, 0.1753, 0.9766, 0.2092, 0.9766, 0.1753, 0.9598, 0.1753, 0.9933, 0.1753, 0.9933, 0.1415, 0.9766, 0.1415, 0.8092, 0.1753, 0.8092, 0.1415, 0.7925, 0.1415, 0.8259, 0.1753, 0.8259, 0.1415, 0.8092, 0.1415, 0.8259, 0.1753, 0.8427, 0.1753, 0.8427, 0.1415, 0.8427, 0.1753, 0.8594, 0.1753, 0.8594, 0.1415, 0.8594, 0.1753, 0.8761, 0.1753, 0.8761, 0.1415, 0.8761, 0.1753, 0.8929, 0.1753, 0.8929, 0.1415, 0.8929, 0.1753, 0.9096, 0.1753, 0.9096, 0.1415, 0.9096, 0.1753, 0.9263, 0.1753, 0.9263, 0.1415, 0.9431, 0.1753, 0.9431, 0.1415, 0.9263, 0.1415, 0.9598, 0.1753, 0.9598, 0.1415, 0.9431, 0.1415, 0.9766, 0.1753, 0.9766, 0.1415, 0.9598, 0.1415, 0.9933, 0.1415, 0.9933, 0.1076, 0.9766, 0.1076, 0.8092, 0.1415, 0.8092, 0.1076, 0.7925, 0.1076, 0.8259, 0.1415, 0.8259, 0.1076, 0.8092, 0.1076, 0.8427, 0.1415, 0.8427, 0.1076, 0.8259, 0.1076, 0.8594, 0.1415, 0.8594, 0.1076, 0.8427, 0.1076, 0.8761, 0.1415, 0.8761, 0.1076, 0.8594, 0.1076, 0.8761, 0.1415, 0.8929, 0.1415, 0.8929, 0.1076, 0.8929, 0.1415, 0.9096, 0.1415, 0.9096, 0.1076, 0.9096, 0.1415, 0.9263, 0.1415, 0.9263, 0.1076, 0.9263, 0.1415, 0.9431, 0.1415, 0.9431, 0.1076, 0.9431, 0.1415, 0.9598, 0.1415, 0.9598, 0.1076, 0.9598, 0.1415, 0.9766, 0.1415, 0.9766, 0.1076, 0.9766, 0.1076, 0.9933, 0.1076, 0.9933, 0.07372, 0.7925, 0.1076, 0.8092, 0.1076, 0.8092, 0.07372, 0.8259, 0.1076, 0.8259, 0.07372, 0.8092, 0.07372, 0.8427, 0.1076, 0.8427, 0.07372, 0.8259, 0.07372, 0.8594, 0.1076, 0.8594, 0.07372, 0.8427, 0.07372, 0.8761, 0.1076, 0.8761, 0.07372, 0.8594, 0.07372, 0.8929, 0.1076, 0.8929, 0.07372, 0.8761, 0.07372, 0.9096, 0.1076, 0.9096, 0.07372, 0.8929, 0.07372, 0.9096, 0.1076, 0.9263, 0.1076, 0.9263, 0.07373, 0.9263, 0.1076, 0.9431, 0.1076, 0.9431, 0.07373, 0.9431, 0.1076, 0.9598, 0.1076, 0.9598, 0.07372, 0.9598, 0.1076, 0.9766, 0.1076, 0.9766, 0.07372, 0.9766, 0.07372, 0.9933, 0.07372, 0.9933, 0.03986, 0.7925, 0.07372, 0.8092, 0.07372, 0.8092, 0.03986, 0.8259, 0.07372, 0.8259, 0.03986, 0.8092, 0.03986, 0.8427, 0.07372, 0.8427, 0.03986, 0.8259, 0.03986, 0.8594, 0.07372, 0.8594, 0.03986, 0.8427, 0.03986, 0.8761, 0.07372, 0.8761, 0.03986, 0.8594, 0.03986, 0.8929, 0.07372, 0.8929, 0.03986, 0.8761, 0.03986, 0.9096, 0.07372, 0.9096, 0.03986, 0.8929, 0.03986, 0.9096, 0.07372, 0.9263, 0.07373, 0.9263, 0.03986, 0.9263, 0.07373, 0.9431, 0.07373, 0.9431, 0.03986, 0.9431, 0.07373, 0.9598, 0.07372, 0.9598, 0.03986, 0.9598, 0.07372, 0.9766, 0.07372, 0.9766, 0.03986, 0.9766, 0.03986, 0.9933, 0.03986, 0.9933, 0.005991, 0.7925, 0.03986, 0.8092, 0.03986, 0.8092, 0.005991, 0.8259, 0.03986, 0.8259, 0.005991, 0.8092, 0.005991, 0.8427, 0.03986, 0.8427, 0.005991, 0.8259, 0.005991, 0.8594, 0.03986, 0.8594, 0.005991, 0.8427, 0.005991, 0.8761, 0.03986, 0.8761, 0.005991, 0.8594, 0.005991, 0.8929, 0.03986, 0.8929, 0.005991, 0.8761, 0.005991, 0.9096, 0.03986, 0.9096, 0.005991, 0.8929, 0.005991, 0.9096, 0.03986, 0.9263, 0.03986, 0.9263, 0.005991, 0.9263, 0.03986, 0.9431, 0.03986, 0.9431, 0.005991, 0.9431, 0.03986, 0.9598, 0.03986, 0.9598, 0.005991, 0.9598, 0.03986, 0.9766, 0.03986, 0.9766, 0.005991, 0.1485, 0.7781, 0.1833, 0.7781, 0.1833, 0.9877, 0.1137, 0.7781, 0.1485, 0.7781, 0.1485, 0.9877, 0.07885, 0.7781, 0.1137, 0.7781, 0.1137, 0.9877, 0.4885, 0.4198, 0.4682, 0.3918, 0.4575, 0.359, 0.5665, 0.3417, 0.5493, 0.4508, 0.4885, 0.4198, 0.07885, 0.7781, 0.07885, 0.9877, 0.04403, 0.9877, 0.5493, 0.4508, 0.5164, 0.4401, 0.4885, 0.4198, 0.5474, 0.2243, 0.5646, 0.1154, 0.6147, 0.2137, 0.009216, 0.7781, 0.04403, 0.7781, 0.04403, 0.9877, 0.6707, 0.7781, 0.7055, 0.7781, 0.6707, 0.9877, 0.6167, 0.4401, 0.5838, 0.4508, 0.5493, 0.4508, 0.6359, 0.7781, 0.6707, 0.7781, 0.6707, 0.9877, 0.6359, 0.7781, 0.6359, 0.9877, 0.6011, 0.9877, 0.6649, 0.3918, 0.6446, 0.4198, 0.6167, 0.4401, 0.6011, 0.7781, 0.6011, 0.9877, 0.5663, 0.9877, 0.4575, 0.3245, 0.5493, 0.2327, 0.5665, 0.3417, 0.5663, 0.7781, 0.5663, 0.9877, 0.5315, 0.7781, 0.6756, 0.3245, 0.6756, 0.359, 0.6649, 0.3918, 0.4966, 0.7781, 0.5315, 0.7781, 0.5315, 0.9877, 0.4866, 0.03746, 0.5474, 0.006529, 0.5646, 0.1154, 0.4966, 0.7781, 0.4966, 0.9877, 0.4618, 0.7781, 0.6167, 0.2434, 0.6446, 0.2637, 0.6649, 0.2916, 0.4618, 0.7781, 0.4618, 0.9877, 0.427, 0.7781, 0.11, 0.09869, 0.1648, 0.1936, 0.2196, 0.09869, 0.8092, 0.4801, 0.8259, 0.4801, 0.8259, 0.4463, 0.427, 0.7781, 0.427, 0.9877, 0.3922, 0.7781, 0.3922, 0.7781, 0.3922, 0.9877, 0.3574, 0.9877, 0.3574, 0.7781, 0.3574, 0.9877, 0.3226, 0.9877, 0.4575, 0.3245, 0.4885, 0.2637, 0.5493, 0.2327, 0.5314, 0.6874, 0.5738, 0.7607, 0.4891, 0.7607, 0.2877, 0.7781, 0.3226, 0.7781, 0.3226, 0.9877, 0.2529, 0.7781, 0.2877, 0.7781, 0.2877, 0.9877, 0.5665, 0.3417, 0.5493, 0.2327, 0.5838, 0.2327, 0.2181, 0.7781, 0.2529, 0.7781, 0.2529, 0.9877, 0.2181, 0.7781, 0.2181, 0.9877, 0.1833, 0.7781, 0.9888, 0.5769, 0.9462, 0.5769, 0.9462, 0.5545, 0.6735, 0.1327, 0.6426, 0.1934, 0.5646, 0.1154, 0.9888, 0.5321, 0.9888, 0.5545, 0.9462, 0.5545, 0.9029, 0.7485, 0.934, 0.7693, 0.8934, 0.7964, 0.6649, 0.3918, 0.5665, 0.3417, 0.6649, 0.2916, 0.9888, 0.5098, 0.9888, 0.5321, 0.9462, 0.5321, 0.9888, 0.4874, 0.9888, 0.5098, 0.9462, 0.4874, 0.9413, 0.8059, 0.9205, 0.837, 0.8934, 0.7964, 0.9888, 0.8452, 0.9462, 0.8452, 0.9462, 0.8228, 0.9888, 0.8228, 0.9462, 0.8228, 0.9462, 0.8005, 0.9888, 0.7781, 0.9888, 0.8005, 0.9462, 0.8005, 0.9888, 0.7781, 0.9462, 0.7781, 0.9462, 0.7557, 0.9462, 0.7334, 0.9888, 0.7334, 0.9462, 0.7557, 0.4557, 0.1327, 0.4557, 0.09818, 0.5646, 0.1154, 0.9888, 0.7334, 0.9462, 0.7334, 0.9888, 0.711, 0.9888, 0.711, 0.9462, 0.711, 0.9462, 0.6887, 0.9462, 0.6887, 0.9462, 0.6663, 0.9888, 0.6663, 0.5646, 0.1154, 0.5474, 0.006529, 0.6147, 0.01719, 0.9888, 0.6663, 0.9462, 0.6663, 0.9462, 0.6439, 0.9888, 0.6216, 0.9888, 0.6439, 0.9462, 0.6439, 0.9888, 0.6216, 0.9462, 0.6216, 0.9462, 0.5992, 0.9462, 0.5992, 0.9462, 0.5769, 0.9888, 0.5769, 0.5474, 0.006529, 0.5819, 0.006529, 0.6147, 0.01719, 0.1823, 0.7715, 0.1833, 0.7781, 0.1495, 0.7715, 0.1474, 0.7715, 0.1485, 0.7781, 0.1137, 0.7781, 0.1126, 0.7715, 0.1137, 0.7781, 0.07885, 0.7781, 0.07885, 0.7781, 0.04403, 0.7781, 0.07781, 0.7715, 0.04403, 0.7781, 0.009216, 0.7781, 0.04299, 0.7715, 0.7045, 0.7715, 0.7055, 0.7781, 0.6707, 0.7781, 0.6697, 0.7715, 0.6707, 0.7781, 0.6359, 0.7781, 0.6359, 0.7781, 0.6011, 0.7781, 0.6021, 0.7715, 0.6011, 0.7781, 0.5663, 0.7781, 0.5673, 0.7715, 0.5663, 0.7781, 0.5315, 0.7781, 0.5325, 0.7715, 0.4977, 0.7715, 0.5304, 0.7715, 0.4966, 0.7781, 0.4966, 0.7781, 0.4618, 0.7781, 0.4629, 0.7715, 0.4281, 0.7715, 0.4608, 0.7715, 0.4618, 0.7781, 0.3922, 0.7781, 0.3932, 0.7715, 0.426, 0.7715, 0.3912, 0.7715, 0.3922, 0.7781, 0.3584, 0.7715, 0.3563, 0.7715, 0.3574, 0.7781, 0.3236, 0.7715, 0.3215, 0.7715, 0.3226, 0.7781, 0.2888, 0.7715, 0.254, 0.7715, 0.2867, 0.7715, 0.2529, 0.7781, 0.2181, 0.7781, 0.2192, 0.7715, 0.2519, 0.7715, 0.1843, 0.7715, 0.2171, 0.7715, 0.2181, 0.7781, 0.1485, 0.9877, 0.1833, 0.9877, 0.1823, 0.9941, 0.1137, 0.9877, 0.1485, 0.9877, 0.1475, 0.9941, 0.07885, 0.9877, 0.1137, 0.9877, 0.1126, 0.9941, 0.04403, 0.9877, 0.07885, 0.9877, 0.07783, 0.9941, 0.01023, 0.9941, 0.009215, 0.9877, 0.04403, 0.9877, 0.6717, 0.9941, 0.6707, 0.9877, 0.7045, 0.9941, 0.6369, 0.9941, 0.6359, 0.9877, 0.6707, 0.9877, 0.6011, 0.9877, 0.6359, 0.9877, 0.6021, 0.9941, 0.6001, 0.9941, 0.5673, 0.9941, 0.6011, 0.9877, 0.5315, 0.9877, 0.5663, 0.9877, 0.5653, 0.9941, 0.5304, 0.9941, 0.4977, 0.9941, 0.4966, 0.9877, 0.4618, 0.9877, 0.4966, 0.9877, 0.4956, 0.9941, 0.427, 0.9877, 0.4618, 0.9877, 0.4608, 0.9941, 0.3922, 0.9877, 0.427, 0.9877, 0.426, 0.9941, 0.3584, 0.9941, 0.3574, 0.9877, 0.3922, 0.9877, 0.3236, 0.9941, 0.3226, 0.9877, 0.3574, 0.9877, 0.2888, 0.9941, 0.2877, 0.9877, 0.3226, 0.9877, 0.2539, 0.9941, 0.2529, 0.9877, 0.2877, 0.9877, 0.2191, 0.9941, 0.2181, 0.9877, 0.2529, 0.9877, 0.1843, 0.9941, 0.1833, 0.9877, 0.2171, 0.9941, 0.1523, 0.4787, 0.4403, 0.4787, 0.4403, 0.5715, 0.4465, 0.1, 0.3912, 0.1958, 0.3358, 0.1, 0.05524, 0.00381, 0.0004656, 0.09869, 0.11, 0.09869, 0.1523, 0.6643, 0.1523, 0.5715, 0.4403, 0.5715, 0.3358, 0.1, 0.2805, 0.1958, 0.2252, 0.1, 0.1523, 0.6643, 0.4403, 0.6643, 0.4403, 0.7571, 0.05524, 0.1936, 0.1648, 0.1936, 0.11, 0.09869, 0.3358, 0.1, 0.2805, 0.00415, 0.3912, 0.00415, 0.1523, 0.2928, 0.1523, 0.2, 0.4403, 0.2928, 0.575, 0.4644, 0.4913, 0.4644, 0.5331, 0.5368, 0.1523, 0.2928, 0.4403, 0.2928, 0.4403, 0.3856, 0.1523, 0.3856, 0.4403, 0.3856, 0.1523, 0.4785, 0.7947, 0.9554, 0.7947, 0.9892, 0.9229, 0.9892, 0.3358, 0.1, 0.3912, 0.1958, 0.2805, 0.1958, 0.9226, 0.9544, 0.9226, 0.9042, 0.9809, 0.9042, 0.9229, 0.9892, 0.7947, 0.9892, 0.7947, 0.9554, 0.8434, 0.8505, 0.7933, 0.8505, 0.8434, 0.8166, 0.7938, 0.8527, 0.7938, 0.9028, 0.9802, 0.9028, 0.7945, 0.9544, 0.7945, 0.9042, 0.9226, 0.9042, 0.7201, 0.9553, 0.7201, 0.989, 0.7925, 0.989, 0.7925, 0.989, 0.7201, 0.989, 0.7201, 0.9553, 0.7909, 0.8503, 0.7406, 0.8503, 0.7909, 0.8164, 0.7197, 0.9544, 0.7921, 0.9544, 0.7921, 0.9049, 0.7197, 0.8529, 0.7921, 0.8529, 0.7921, 0.903, 0.01144, 0.5729, 0.01144, 0.4805, 0.144, 0.4805, 0.6161, 0.6874, 0.5738, 0.7607, 0.5314, 0.6874, 0.5314, 0.6874, 0.4467, 0.6874, 0.4891, 0.614, 0.01144, 0.5729, 0.144, 0.5729, 0.01144, 0.6653, 0.4913, 0.6093, 0.575, 0.6093, 0.5331, 0.5368, 0.01144, 0.7576, 0.01144, 0.6653, 0.144, 0.6653, 0.01144, 0.2032, 0.144, 0.2032, 0.144, 0.2956, 0.9766, 0.4801, 0.9933, 0.4801, 0.9933, 0.4463, 0.5331, 0.5368, 0.4913, 0.4644, 0.4494, 0.5368, 0.01144, 0.3879, 0.01144, 0.2956, 0.144, 0.2956, 0.7925, 0.4801, 0.8092, 0.4801, 0.8092, 0.4463, 0.01144, 0.4803, 0.01144, 0.3879, 0.144, 0.3879, 0.7667, 0.5532, 0.7667, 0.6607, 0.7419, 0.5532, 0.7419, 0.5532, 0.7419, 0.6607, 0.7172, 0.6607, 0.5331, 0.5368, 0.575, 0.6093, 0.6168, 0.5368, 0.6924, 0.5532, 0.7172, 0.5532, 0.7172, 0.6607, 0.6676, 0.5532, 0.6924, 0.5532, 0.6676, 0.6607, 0.6676, 0.5532, 0.6676, 0.6607, 0.6428, 0.5532, 0.6428, 0.5532, 0.6428, 0.6607, 0.6181, 0.5532, 0.9401, 0.5532, 0.9401, 0.6607, 0.9153, 0.5532, 0.8906, 0.5532, 0.9153, 0.5532, 0.8906, 0.6607, 0.8906, 0.5532, 0.8906, 0.6607, 0.8658, 0.6607, 0.8658, 0.5532, 0.8658, 0.6607, 0.841, 0.6607, 0.8162, 0.5532, 0.841, 0.5532, 0.841, 0.6607, 0.7915, 0.5532, 0.8162, 0.5532, 0.7915, 0.6607, 0.7667, 0.5532, 0.7915, 0.5532, 0.7667, 0.6607, 0.7585, 0.7888, 0.7764, 0.7888, 0.7764, 0.7306, 0.7783, 0.7888, 0.8413, 0.7888, 0.7783, 0.7306, 0.7764, 0.7306, 0.7764, 0.7888, 0.7585, 0.7888, 0.7582, 0.6659, 0.7582, 0.7288, 0.6224, 0.7288, 0.7791, 0.7292, 0.8293, 0.7292, 0.7791, 0.7087, 0.7594, 0.6659, 0.7774, 0.6659, 0.7594, 0.7288, 0.6226, 0.7306, 0.7585, 0.7888, 0.7764, 0.7306, 0.7783, 0.7888, 0.8413, 0.7888, 0.7783, 0.7306, 0.7764, 0.7306, 0.7764, 0.7888, 0.7585, 0.7888, 0.6224, 0.7288, 0.6224, 0.6659, 0.7582, 0.7288, 0.7791, 0.7292, 0.8293, 0.7292, 0.7791, 0.7087, 0.7594, 0.6659, 0.7774, 0.6659, 0.7774, 0.7288, 0.6226, 0.7306, 0.7585, 0.7888, 0.7764, 0.7306, 0.7783, 0.7888, 0.8413, 0.7888, 0.8413, 0.7306, 0.7764, 0.7306, 0.7764, 0.7888, 0.7585, 0.7888, 0.6224, 0.6659, 0.7582, 0.6659, 0.6224, 0.7288, 0.7791, 0.7292, 0.8293, 0.7292, 0.7791, 0.7087, 0.7594, 0.6659, 0.7774, 0.6659, 0.7594, 0.7288, 0.7585, 0.7888, 0.7764, 0.7888, 0.7764, 0.7306, 0.7783, 0.7888, 0.8413, 0.7888, 0.8413, 0.7306, 0.6226, 0.7306, 0.7764, 0.7306, 0.7585, 0.7888, 0.6224, 0.6659, 0.7582, 0.6659, 0.7582, 0.7288, 0.7791, 0.7292, 0.8293, 0.7292, 0.7791, 0.7087, 0.7594, 0.6659, 0.7774, 0.6659, 0.7594, 0.7288, 0.7585, 0.7888, 0.7764, 0.7888, 0.7764, 0.7306, 0.7783, 0.7888, 0.8413, 0.7888, 0.8413, 0.7306, 0.7764, 0.7306, 0.7764, 0.7888, 0.7585, 0.7888, 0.6224, 0.7288, 0.6224, 0.6659, 0.7582, 0.7288, 0.7791, 0.7292, 0.8293, 0.7292, 0.8293, 0.7087, 0.7594, 0.7288, 0.7594, 0.6659, 0.7774, 0.7288, 0.6226, 0.7306, 0.7585, 0.7888, 0.7764, 0.7306, 0.8413, 0.7306, 0.7783, 0.7306, 0.7783, 0.7888, 0.7764, 0.7306, 0.7764, 0.7888, 0.7585, 0.7888, 0.6224, 0.6659, 0.7582, 0.6659, 0.6224, 0.7288, 0.7791, 0.7292, 0.8293, 0.7292, 0.8293, 0.7087, 0.7594, 0.7288, 0.7594, 0.6659, 0.7774, 0.7288, 0.5665, 0.3417, 0.6649, 0.3918, 0.6167, 0.4401, 0.8934, 0.7964, 0.8528, 0.8235, 0.8455, 0.7869, 0.5164, 0.2434, 0.5493, 0.2327, 0.4885, 0.2637, 0.6735, 0.09818, 0.6735, 0.1327, 0.6628, 0.06537, 0.6628, 0.1655, 0.6426, 0.1934, 0.6735, 0.1327, 0.5819, 0.2243, 0.5474, 0.2243, 0.6147, 0.2137, 0.5146, 0.2137, 0.4866, 0.1934, 0.5474, 0.2243, 0.4664, 0.1655, 0.4557, 0.1327, 0.4866, 0.1934, 0.4664, 0.06537, 0.4866, 0.03746, 0.4557, 0.09818, 0.5146, 0.01719, 0.5474, 0.006529, 0.4866, 0.03746, 0.4682, 0.2916, 0.4885, 0.2637, 0.4575, 0.3245, 0.6426, 0.03746, 0.6628, 0.06537, 0.6147, 0.01719, 0.8528, 0.7693, 0.8663, 0.7558, 0.8455, 0.7869, 0.8839, 0.7485, 0.9029, 0.7485, 0.8663, 0.7558, 0.9205, 0.7558, 0.934, 0.7693, 0.9029, 0.7485, 0.9413, 0.7869, 0.9413, 0.8059, 0.934, 0.7693, 0.934, 0.8235, 0.9205, 0.837, 0.9413, 0.8059, 0.8839, 0.8443, 0.8663, 0.837, 0.9029, 0.8443, 0.8455, 0.8059, 0.8455, 0.7869, 0.8528, 0.8235, 0.4866, 0.1934, 0.4557, 0.1327, 0.5474, 0.2243, 0.6167, 0.2434, 0.6649, 0.2916, 0.5838, 0.2327, 0.8663, 0.837, 0.8528, 0.8235, 0.9029, 0.8443, 0.6756, 0.3245, 0.6649, 0.3918, 0.6649, 0.2916, 0.8934, 0.7964, 0.9205, 0.837, 0.9029, 0.8443, 0.8259, 0.4463, 0.8259, 0.4801, 0.8427, 0.4463, 0.8427, 0.4801, 0.8594, 0.4801, 0.8427, 0.4463, 0.8594, 0.4801, 0.8761, 0.4801, 0.8594, 0.4463, 0.8761, 0.4801, 0.8929, 0.4801, 0.8761, 0.4463, 0.8929, 0.4801, 0.9096, 0.4801, 0.8929, 0.4463, 0.9096, 0.4801, 0.9263, 0.4801, 0.9096, 0.4463, 0.9263, 0.4801, 0.9431, 0.4801, 0.9263, 0.4463, 0.9431, 0.4463, 0.9431, 0.4801, 0.9598, 0.4463, 0.9598, 0.4463, 0.9598, 0.4801, 0.9766, 0.4463, 0.9766, 0.4124, 0.9766, 0.4463, 0.9933, 0.4124, 0.7925, 0.4124, 0.7925, 0.4463, 0.8092, 0.4124, 0.8092, 0.4124, 0.8092, 0.4463, 0.8259, 0.4124, 0.8259, 0.4463, 0.8427, 0.4463, 0.8259, 0.4124, 0.8427, 0.4463, 0.8594, 0.4463, 0.8427, 0.4124, 0.8594, 0.4463, 0.8761, 0.4463, 0.8594, 0.4124, 0.8761, 0.4463, 0.8929, 0.4463, 0.8761, 0.4124, 0.8929, 0.4463, 0.9096, 0.4463, 0.8929, 0.4124, 0.9096, 0.4463, 0.9263, 0.4463, 0.9096, 0.4124, 0.9263, 0.4124, 0.9263, 0.4463, 0.9431, 0.4124, 0.9431, 0.4124, 0.9431, 0.4463, 0.9598, 0.4124, 0.9598, 0.4124, 0.9598, 0.4463, 0.9766, 0.4124, 0.9766, 0.3785, 0.9766, 0.4124, 0.9933, 0.3785, 0.7925, 0.3785, 0.7925, 0.4124, 0.8092, 0.3785, 0.8092, 0.3785, 0.8092, 0.4124, 0.8259, 0.3785, 0.8259, 0.4124, 0.8427, 0.4124, 0.8259, 0.3785, 0.8427, 0.4124, 0.8594, 0.4124, 0.8427, 0.3785, 0.8594, 0.4124, 0.8761, 0.4124, 0.8594, 0.3785, 0.8761, 0.4124, 0.8929, 0.4124, 0.8761, 0.3785, 0.8929, 0.4124, 0.9096, 0.4124, 0.8929, 0.3785, 0.9096, 0.4124, 0.9263, 0.4124, 0.9096, 0.3785, 0.9263, 0.3785, 0.9263, 0.4124, 0.9431, 0.3785, 0.9431, 0.3785, 0.9431, 0.4124, 0.9598, 0.3785, 0.9598, 0.3785, 0.9598, 0.4124, 0.9766, 0.3785, 0.9766, 0.3447, 0.9766, 0.3785, 0.9933, 0.3447, 0.7925, 0.3447, 0.7925, 0.3785, 0.8092, 0.3447, 0.8092, 0.3447, 0.8092, 0.3785, 0.8259, 0.3447, 0.8259, 0.3447, 0.8259, 0.3785, 0.8427, 0.3447, 0.8427, 0.3785, 0.8594, 0.3785, 0.8427, 0.3447, 0.8594, 0.3785, 0.8761, 0.3785, 0.8594, 0.3447, 0.8761, 0.3785, 0.8929, 0.3785, 0.8761, 0.3447, 0.8929, 0.3785, 0.9096, 0.3785, 0.8929, 0.3447, 0.9096, 0.3785, 0.9263, 0.3785, 0.9096, 0.3447, 0.9263, 0.3785, 0.9431, 0.3785, 0.9263, 0.3447, 0.9431, 0.3447, 0.9431, 0.3785, 0.9598, 0.3447, 0.9598, 0.3447, 0.9598, 0.3785, 0.9766, 0.3447, 0.9766, 0.3108, 0.9766, 0.3447, 0.9933, 0.3108, 0.7925, 0.3108, 0.7925, 0.3447, 0.8092, 0.3108, 0.8092, 0.3108, 0.8092, 0.3447, 0.8259, 0.3108, 0.8259, 0.3108, 0.8259, 0.3447, 0.8427, 0.3108, 0.8427, 0.3108, 0.8427, 0.3447, 0.8594, 0.3108, 0.8594, 0.3108, 0.8594, 0.3447, 0.8761, 0.3108, 0.8761, 0.3447, 0.8929, 0.3447, 0.8761, 0.3108, 0.8929, 0.3447, 0.9096, 0.3447, 0.8929, 0.3108, 0.9096, 0.3447, 0.9263, 0.3447, 0.9096, 0.3108, 0.9263, 0.3447, 0.9431, 0.3447, 0.9263, 0.3108, 0.9431, 0.3447, 0.9598, 0.3447, 0.9431, 0.3108, 0.9598, 0.3447, 0.9766, 0.3447, 0.9598, 0.3108, 0.9766, 0.3108, 0.9933, 0.3108, 0.9766, 0.2769, 0.7925, 0.3108, 0.8092, 0.3108, 0.7925, 0.2769, 0.8092, 0.2769, 0.8092, 0.3108, 0.8259, 0.2769, 0.8259, 0.2769, 0.8259, 0.3108, 0.8427, 0.2769, 0.8427, 0.2769, 0.8427, 0.3108, 0.8594, 0.2769, 0.8594, 0.2769, 0.8594, 0.3108, 0.8761, 0.2769, 0.8761, 0.2769, 0.8761, 0.3108, 0.8929, 0.2769, 0.8929, 0.2769, 0.8929, 0.3108, 0.9096, 0.2769, 0.9096, 0.3108, 0.9263, 0.3108, 0.9096, 0.2769, 0.9263, 0.3108, 0.9431, 0.3108, 0.9263, 0.2769, 0.9431, 0.3108, 0.9598, 0.3108, 0.9431, 0.2769, 0.9598, 0.3108, 0.9766, 0.3108, 0.9598, 0.2769, 0.9766, 0.2769, 0.9933, 0.2769, 0.9766, 0.2431, 0.7925, 0.2769, 0.8092, 0.2769, 0.7925, 0.2431, 0.8092, 0.2769, 0.8259, 0.2769, 0.8092, 0.2431, 0.8259, 0.2769, 0.8427, 0.2769, 0.8259, 0.2431, 0.8427, 0.2431, 0.8427, 0.2769, 0.8594, 0.2431, 0.8594, 0.2431, 0.8594, 0.2769, 0.8761, 0.2431, 0.8761, 0.2431, 0.8761, 0.2769, 0.8929, 0.2431, 0.8929, 0.2431, 0.8929, 0.2769, 0.9096, 0.2431, 0.9096, 0.2431, 0.9096, 0.2769, 0.9263, 0.2431, 0.9263, 0.2431, 0.9263, 0.2769, 0.9431, 0.2431, 0.9431, 0.2769, 0.9598, 0.2769, 0.9431, 0.2431, 0.9598, 0.2769, 0.9766, 0.2769, 0.9598, 0.2431, 0.9766, 0.2431, 0.9933, 0.2431, 0.9766, 0.2092, 0.7925, 0.2431, 0.8092, 0.2431, 0.7925, 0.2092, 0.8092, 0.2431, 0.8259, 0.2431, 0.8092, 0.2092, 0.8259, 0.2431, 0.8427, 0.2431, 0.8259, 0.2092, 0.8427, 0.2092, 0.8427, 0.2431, 0.8594, 0.2092, 0.8594, 0.2092, 0.8594, 0.2431, 0.8761, 0.2092, 0.8761, 0.2092, 0.8761, 0.2431, 0.8929, 0.2092, 0.8929, 0.2092, 0.8929, 0.2431, 0.9096, 0.2092, 0.9096, 0.2092, 0.9096, 0.2431, 0.9263, 0.2092, 0.9263, 0.2092, 0.9263, 0.2431, 0.9431, 0.2092, 0.9431, 0.2431, 0.9598, 0.2431, 0.9431, 0.2092, 0.9598, 0.2431, 0.9766, 0.2431, 0.9598, 0.2092, 0.9766, 0.2092, 0.9933, 0.2092, 0.9766, 0.1753, 0.7925, 0.2092, 0.8092, 0.2092, 0.7925, 0.1753, 0.8092, 0.2092, 0.8259, 0.2092, 0.8092, 0.1753, 0.8259, 0.1753, 0.8259, 0.2092, 0.8427, 0.1753, 0.8427, 0.1753, 0.8427, 0.2092, 0.8594, 0.1753, 0.8594, 0.1753, 0.8594, 0.2092, 0.8761, 0.1753, 0.8761, 0.1753, 0.8761, 0.2092, 0.8929, 0.1753, 0.8929, 0.1753, 0.8929, 0.2092, 0.9096, 0.1753, 0.9096, 0.1753, 0.9096, 0.2092, 0.9263, 0.1753, 0.9263, 0.2092, 0.9431, 0.2092, 0.9263, 0.1753, 0.9431, 0.2092, 0.9598, 0.2092, 0.9431, 0.1753, 0.9598, 0.2092, 0.9766, 0.2092, 0.9598, 0.1753, 0.9766, 0.1753, 0.9933, 0.1753, 0.9766, 0.1415, 0.7925, 0.1753, 0.8092, 0.1753, 0.7925, 0.1415, 0.8092, 0.1753, 0.8259, 0.1753, 0.8092, 0.1415, 0.8259, 0.1415, 0.8259, 0.1753, 0.8427, 0.1415, 0.8427, 0.1415, 0.8427, 0.1753, 0.8594, 0.1415, 0.8594, 0.1415, 0.8594, 0.1753, 0.8761, 0.1415, 0.8761, 0.1415, 0.8761, 0.1753, 0.8929, 0.1415, 0.8929, 0.1415, 0.8929, 0.1753, 0.9096, 0.1415, 0.9096, 0.1415, 0.9096, 0.1753, 0.9263, 0.1415, 0.9263, 0.1753, 0.9431, 0.1753, 0.9263, 0.1415, 0.9431, 0.1753, 0.9598, 0.1753, 0.9431, 0.1415, 0.9598, 0.1753, 0.9766, 0.1753, 0.9598, 0.1415, 0.9766, 0.1415, 0.9933, 0.1415, 0.9766, 0.1076, 0.7925, 0.1415, 0.8092, 0.1415, 0.7925, 0.1076, 0.8092, 0.1415, 0.8259, 0.1415, 0.8092, 0.1076, 0.8259, 0.1415, 0.8427, 0.1415, 0.8259, 0.1076, 0.8427, 0.1415, 0.8594, 0.1415, 0.8427, 0.1076, 0.8594, 0.1415, 0.8761, 0.1415, 0.8594, 0.1076, 0.8761, 0.1076, 0.8761, 0.1415, 0.8929, 0.1076, 0.8929, 0.1076, 0.8929, 0.1415, 0.9096, 0.1076, 0.9096, 0.1076, 0.9096, 0.1415, 0.9263, 0.1076, 0.9263, 0.1076, 0.9263, 0.1415, 0.9431, 0.1076, 0.9431, 0.1076, 0.9431, 0.1415, 0.9598, 0.1076, 0.9598, 0.1076, 0.9598, 0.1415, 0.9766, 0.1076, 0.9766, 0.07372, 0.9766, 0.1076, 0.9933, 0.07372, 0.7925, 0.07372, 0.7925, 0.1076, 0.8092, 0.07372, 0.8092, 0.1076, 0.8259, 0.1076, 0.8092, 0.07372, 0.8259, 0.1076, 0.8427, 0.1076, 0.8259, 0.07372, 0.8427, 0.1076, 0.8594, 0.1076, 0.8427, 0.07372, 0.8594, 0.1076, 0.8761, 0.1076, 0.8594, 0.07372, 0.8761, 0.1076, 0.8929, 0.1076, 0.8761, 0.07372, 0.8929, 0.1076, 0.9096, 0.1076, 0.8929, 0.07372, 0.9096, 0.07372, 0.9096, 0.1076, 0.9263, 0.07373, 0.9263, 0.07373, 0.9263, 0.1076, 0.9431, 0.07373, 0.9431, 0.07373, 0.9431, 0.1076, 0.9598, 0.07372, 0.9598, 0.07372, 0.9598, 0.1076, 0.9766, 0.07372, 0.9766, 0.03986, 0.9766, 0.07372, 0.9933, 0.03986, 0.7925, 0.03986, 0.7925, 0.07372, 0.8092, 0.03986, 0.8092, 0.07372, 0.8259, 0.07372, 0.8092, 0.03986, 0.8259, 0.07372, 0.8427, 0.07372, 0.8259, 0.03986, 0.8427, 0.07372, 0.8594, 0.07372, 0.8427, 0.03986, 0.8594, 0.07372, 0.8761, 0.07372, 0.8594, 0.03986, 0.8761, 0.07372, 0.8929, 0.07372, 0.8761, 0.03986, 0.8929, 0.07372, 0.9096, 0.07372, 0.8929, 0.03986, 0.9096, 0.03986, 0.9096, 0.07372, 0.9263, 0.03986, 0.9263, 0.03986, 0.9263, 0.07373, 0.9431, 0.03986, 0.9431, 0.03986, 0.9431, 0.07373, 0.9598, 0.03986, 0.9598, 0.03986, 0.9598, 0.07372, 0.9766, 0.03986, 0.9766, 0.005991, 0.9766, 0.03986, 0.9933, 0.005991, 0.7925, 0.005991, 0.7925, 0.03986, 0.8092, 0.005991, 0.8092, 0.03986, 0.8259, 0.03986, 0.8092, 0.005991, 0.8259, 0.03986, 0.8427, 0.03986, 0.8259, 0.005991, 0.8427, 0.03986, 0.8594, 0.03986, 0.8427, 0.005991, 0.8594, 0.03986, 0.8761, 0.03986, 0.8594, 0.005991, 0.8761, 0.03986, 0.8929, 0.03986, 0.8761, 0.005991, 0.8929, 0.03986, 0.9096, 0.03986, 0.8929, 0.005991, 0.9096, 0.005991, 0.9096, 0.03986, 0.9263, 0.005991, 0.9263, 0.005991, 0.9263, 0.03986, 0.9431, 0.005991, 0.9431, 0.005991, 0.9431, 0.03986, 0.9598, 0.005991, 0.9598, 0.005991, 0.9598, 0.03986, 0.9766, 0.005991, 0.1485, 0.9877, 0.1485, 0.7781, 0.1833, 0.9877, 0.1137, 0.9877, 0.1137, 0.7781, 0.1485, 0.9877, 0.07885, 0.9877, 0.07885, 0.7781, 0.1137, 0.9877, 0.4575, 0.359, 0.5665, 0.3417, 0.4885, 0.4198, 0.04403, 0.7781, 0.07885, 0.7781, 0.04403, 0.9877, 0.7582, 0.6659, 0.7582, 0.7288, 0.6224, 0.7288, 0.009215, 0.9877, 0.009216, 0.7781, 0.04403, 0.9877, 0.9888, 0.5098, 0.9462, 0.5098, 0.9462, 0.4874, 0.6359, 0.9877, 0.6359, 0.7781, 0.6707, 0.9877, 0.6011, 0.7781, 0.6359, 0.7781, 0.6011, 0.9877, 0.5663, 0.7781, 0.6011, 0.7781, 0.5663, 0.9877, 0.4575, 0.359, 0.4575, 0.3245, 0.5665, 0.3417, 0.6224, 0.6659, 0.7582, 0.6659, 0.7582, 0.7288, 0.4966, 0.9877, 0.4966, 0.7781, 0.5315, 0.9877, 0.4557, 0.09818, 0.4866, 0.03746, 0.5646, 0.1154, 0.9462, 0.7334, 0.9462, 0.711, 0.9888, 0.711, 0.3574, 0.7781, 0.3226, 0.7781, 0.3236, 0.7715, 0.1648, 0.00381, 0.11, 0.09869, 0.2196, 0.09869, 0.8092, 0.4463, 0.8092, 0.4801, 0.8259, 0.4463, 0.6924, 0.5532, 0.6924, 0.6607, 0.6676, 0.6607, 0.3574, 0.7781, 0.3922, 0.7781, 0.3574, 0.9877, 0.3226, 0.7781, 0.3574, 0.7781, 0.3226, 0.9877, 0.4467, 0.6874, 0.5314, 0.6874, 0.4891, 0.7607, 0.2877, 0.9877, 0.2877, 0.7781, 0.3226, 0.9877, 0.2529, 0.9877, 0.2529, 0.7781, 0.2877, 0.9877, 0.2181, 0.9877, 0.2181, 0.7781, 0.2529, 0.9877, 0.6676, 0.6607, 0.6428, 0.6607, 0.6428, 0.5532, 0.9888, 0.5545, 0.9888, 0.5769, 0.9462, 0.5545, 0.6628, 0.06537, 0.6735, 0.1327, 0.5646, 0.1154, 0.9462, 0.5321, 0.9888, 0.5321, 0.9462, 0.5545, 0.8663, 0.7558, 0.9029, 0.7485, 0.8934, 0.7964, 0.5665, 0.3417, 0.5838, 0.2327, 0.6649, 0.2916, 0.9462, 0.5098, 0.9888, 0.5098, 0.9462, 0.5321, 0.7406, 0.8503, 0.7406, 0.8164, 0.7909, 0.8164, 0.934, 0.7693, 0.9413, 0.8059, 0.8934, 0.7964, 0.9888, 0.8228, 0.9888, 0.8452, 0.9462, 0.8228, 0.9888, 0.8005, 0.9888, 0.8228, 0.9462, 0.8005, 0.9462, 0.7781, 0.9888, 0.7781, 0.9462, 0.8005, 0.9888, 0.7557, 0.9888, 0.7781, 0.9462, 0.7557, 0.7594, 0.6659, 0.7774, 0.6659, 0.7774, 0.7288, 0.5474, 0.2243, 0.4557, 0.1327, 0.5646, 0.1154, 0.8162, 0.5532, 0.8162, 0.6607, 0.7915, 0.6607, 0.9888, 0.6887, 0.9888, 0.711, 0.9462, 0.6887, 0.9888, 0.6887, 0.9462, 0.6887, 0.9888, 0.6663, 0.6628, 0.06537, 0.5646, 0.1154, 0.6147, 0.01719, 0.9888, 0.6439, 0.9888, 0.6663, 0.9462, 0.6439, 0.9462, 0.6216, 0.9888, 0.6216, 0.9462, 0.6439, 0.9888, 0.5992, 0.9888, 0.6216, 0.9462, 0.5992, 0.9888, 0.5992, 0.9462, 0.5992, 0.9888, 0.5769, 0.4966, 0.9877, 0.4618, 0.9877, 0.4618, 0.7781, 0.1147, 0.7715, 0.1474, 0.7715, 0.1137, 0.7781, 0.07989, 0.7715, 0.1126, 0.7715, 0.07885, 0.7781, 0.04403, 0.7781, 0.04507, 0.7715, 0.07781, 0.7715, 0.6359, 0.9877, 0.6349, 0.9941, 0.6021, 0.9941, 0.6718, 0.7715, 0.7045, 0.7715, 0.6707, 0.7781, 0.637, 0.7715, 0.6697, 0.7715, 0.6359, 0.7781, 0.6349, 0.7715, 0.6359, 0.7781, 0.6021, 0.7715, 0.6001, 0.7715, 0.6011, 0.7781, 0.5673, 0.7715, 0.5652, 0.7715, 0.5663, 0.7781, 0.5325, 0.7715, 0.8413, 0.7888, 0.8413, 0.7306, 0.7783, 0.7306, 0.4956, 0.7715, 0.4966, 0.7781, 0.4629, 0.7715, 0.427, 0.7781, 0.4281, 0.7715, 0.4618, 0.7781, 0.427, 0.7781, 0.3922, 0.7781, 0.426, 0.7715, 0.427, 0.9877, 0.3922, 0.9877, 0.3922, 0.7781, 0.9888, 0.7334, 0.9888, 0.7557, 0.9462, 0.7557, 0.9401, 0.6607, 0.9153, 0.6607, 0.9153, 0.5532, 0.5663, 0.9877, 0.5315, 0.9877, 0.5315, 0.7781, 0.2529, 0.7781, 0.2181, 0.7781, 0.2519, 0.7715, 0.1833, 0.7781, 0.1843, 0.7715, 0.2181, 0.7781, 0.1495, 0.9941, 0.1485, 0.9877, 0.1823, 0.9941, 0.1147, 0.9941, 0.1137, 0.9877, 0.1475, 0.9941, 0.07987, 0.9941, 0.07885, 0.9877, 0.1126, 0.9941, 0.04505, 0.9941, 0.04403, 0.9877, 0.07783, 0.9941, 0.04301, 0.9941, 0.01023, 0.9941, 0.04403, 0.9877, 0.7933, 0.8505, 0.7933, 0.8166, 0.8434, 0.8166, 0.6697, 0.9941, 0.6369, 0.9941, 0.6707, 0.9877, 0.5304, 0.7715, 0.5315, 0.7781, 0.4966, 0.7781, 0.7594, 0.6659, 0.7774, 0.6659, 0.7774, 0.7288, 0.5325, 0.9941, 0.5315, 0.9877, 0.5653, 0.9941, 0.5315, 0.9877, 0.5304, 0.9941, 0.4966, 0.9877, 0.4628, 0.9941, 0.4618, 0.9877, 0.4956, 0.9941, 0.428, 0.9941, 0.427, 0.9877, 0.4608, 0.9941, 0.3932, 0.9941, 0.3922, 0.9877, 0.426, 0.9941, 0.3912, 0.9941, 0.3584, 0.9941, 0.3922, 0.9877, 0.3564, 0.9941, 0.3236, 0.9941, 0.3574, 0.9877, 0.3215, 0.9941, 0.2888, 0.9941, 0.3226, 0.9877, 0.2867, 0.9941, 0.2539, 0.9941, 0.2877, 0.9877, 0.2519, 0.9941, 0.2191, 0.9941, 0.2529, 0.9877, 0.009216, 0.7781, 0.01025, 0.7715, 0.04299, 0.7715, 0.1523, 0.5715, 0.1523, 0.4787, 0.4403, 0.5715, 0.3912, 0.00415, 0.4465, 0.1, 0.3358, 0.1, 0.1648, 0.00381, 0.05524, 0.00381, 0.11, 0.09869, 0.4403, 0.6643, 0.1523, 0.6643, 0.4403, 0.5715, 0.2805, 0.00415, 0.3358, 0.1, 0.2252, 0.1, 0.1523, 0.7571, 0.1523, 0.6643, 0.4403, 0.7571, 0.0004656, 0.09869, 0.05524, 0.1936, 0.11, 0.09869, 0.4403, 0.3856, 0.4403, 0.4785, 0.1523, 0.4785, 0.6168, 0.5368, 0.575, 0.4644, 0.5331, 0.5368, 0.1523, 0.3856, 0.1523, 0.2928, 0.4403, 0.3856, 0.2181, 0.9877, 0.1833, 0.9877, 0.1833, 0.7781, 0.9811, 0.9554, 0.7947, 0.9554, 0.9229, 0.9892, 0.9809, 0.9544, 0.9226, 0.9544, 0.9809, 0.9042, 0.9811, 0.9554, 0.9229, 0.9892, 0.7947, 0.9554, 0.8293, 0.7292, 0.8293, 0.7087, 0.7791, 0.7087, 0.9802, 0.8527, 0.7938, 0.8527, 0.9802, 0.9028, 0.9226, 0.9544, 0.7945, 0.9544, 0.9226, 0.9042, 0.7926, 0.9553, 0.7201, 0.9553, 0.7925, 0.989, 0.7926, 0.9553, 0.7925, 0.989, 0.7201, 0.9553, 0.9153, 0.5532, 0.9153, 0.6607, 0.8906, 0.6607, 0.7197, 0.9049, 0.7197, 0.9544, 0.7921, 0.9049, 0.7197, 0.903, 0.7197, 0.8529, 0.7921, 0.903, 0.144, 0.5729, 0.01144, 0.5729, 0.144, 0.4805, 0.5738, 0.614, 0.6161, 0.6874, 0.5314, 0.6874, 0.5738, 0.614, 0.5314, 0.6874, 0.4891, 0.614, 0.6707, 0.9877, 0.7055, 0.9877, 0.7045, 0.9941, 0.4494, 0.5368, 0.4913, 0.6093, 0.5331, 0.5368, 0.144, 0.7576, 0.01144, 0.7576, 0.144, 0.6653, 0.01144, 0.2956, 0.01144, 0.2032, 0.144, 0.2956, 0.9766, 0.4463, 0.9766, 0.4801, 0.9933, 0.4463, 0.144, 0.3879, 0.01144, 0.3879, 0.144, 0.2956, 0.7925, 0.4463, 0.7925, 0.4801, 0.8092, 0.4463, 0.144, 0.4803, 0.01144, 0.4803, 0.144, 0.3879, 0.8413, 0.7888, 0.8413, 0.7306, 0.7783, 0.7306, 0.7172, 0.5532, 0.7419, 0.5532, 0.7172, 0.6607, 0.6924, 0.6607, 0.6924, 0.5532, 0.7172, 0.6607, 0.4618, 0.9877, 0.427, 0.9877, 0.427, 0.7781, 0.7915, 0.5532, 0.7915, 0.6607, 0.7667, 0.6607, 0.7055, 0.7781, 0.7055, 0.9877, 0.6707, 0.9877, 0.7774, 0.6659, 0.7774, 0.7288, 0.7594, 0.7288, 0.7667, 0.6607, 0.7419, 0.6607, 0.7419, 0.5532, 0.8658, 0.5532, 0.8906, 0.5532, 0.8658, 0.6607, 0.841, 0.5532, 0.8658, 0.5532, 0.841, 0.6607, 0.8162, 0.6607, 0.8162, 0.5532, 0.841, 0.6607, 0.1833, 0.9877, 0.2181, 0.9877, 0.2171, 0.9941, 0.8293, 0.7292, 0.8293, 0.7087, 0.7791, 0.7087, 0.6226, 0.7306, 0.7585, 0.7888, 0.7764, 0.7306, 0.7582, 0.6659, 0.7582, 0.7288, 0.6224, 0.7288, 0.6226, 0.7306, 0.7764, 0.7306, 0.7585, 0.7888, 0.6224, 0.6659, 0.7582, 0.6659, 0.6224, 0.7288, 0.8293, 0.7292, 0.8293, 0.7087, 0.7791, 0.7087, 0.7764, 0.7306, 0.7764, 0.7888, 0.7585, 0.7888, 0.3922, 0.7781, 0.3574, 0.7781, 0.3584, 0.7715, 0.6226, 0.7306, 0.7764, 0.7306, 0.7585, 0.7888, 0.1833, 0.7781, 0.1485, 0.7781, 0.1495, 0.7715, 0.3226, 0.7781, 0.2877, 0.7781, 0.2888, 0.7715, 0.7594, 0.7288, 0.7594, 0.6659, 0.7774, 0.7288, 0.7585, 0.7888, 0.7764, 0.7888, 0.7764, 0.7306, 0.7783, 0.7306, 0.7783, 0.7888, 0.8413, 0.7306, 0.6226, 0.7306, 0.7764, 0.7306, 0.7585, 0.7888, 0.144, 0.5729, 0.144, 0.6653, 0.01144, 0.6653, 0.8293, 0.7292, 0.8293, 0.7087, 0.7791, 0.7087, 0.5673, 0.9941, 0.5663, 0.9877, 0.6011, 0.9877, 0.6226, 0.7306, 0.7585, 0.7888, 0.7764, 0.7306, 0.7783, 0.7306, 0.7783, 0.7888, 0.8413, 0.7306, 0.7585, 0.7888, 0.7764, 0.7888, 0.7764, 0.7306, 0.6224, 0.7288, 0.6224, 0.6659, 0.7582, 0.7288, 0.2867, 0.7715, 0.2877, 0.7781, 0.2529, 0.7781, 0.6428, 0.6607, 0.6181, 0.6607, 0.6181, 0.5532, 0.6226, 0.7306, 0.7585, 0.7888, 0.7764, 0.7306, 0.7783, 0.7306, 0.7783, 0.7888, 0.8413, 0.7306, 0.6226, 0.7306, 0.7764, 0.7306, 0.7585, 0.7888, 0.6224, 0.6659, 0.7582, 0.6659, 0.7582, 0.7288, 0.7791, 0.7087, 0.7791, 0.7292, 0.8293, 0.7087, 0.7774, 0.6659, 0.7774, 0.7288, 0.7594, 0.7288, 0.5646, 0.1154, 0.6426, 0.1934, 0.6147, 0.2137, 0.8413, 0.7888, 0.8413, 0.7306, 0.7783, 0.7888, 0.6226, 0.7306, 0.7764, 0.7306, 0.7585, 0.7888, 0.1523, 0.2, 0.4403, 0.2, 0.4403, 0.2928, 0.7791, 0.7087, 0.7791, 0.7292, 0.8293, 0.7087, 0.7774, 0.6659, 0.7774, 0.7288, 0.7594, 0.7288, 0.5493, 0.4508, 0.5665, 0.3417, 0.6167, 0.4401, 0.8663, 0.7558, 0.8934, 0.7964, 0.8455, 0.7869, 0.8528, 0.8235, 0.8934, 0.7964, 0.9029, 0.8443, 0.7585, 0.7888, 0.7764, 0.7888, 0.7764, 0.7306])
me_mgravitygun.materials.append(mat_matgravitygun)
me_mgravitygun.use_remesh_preserve_volume = False
me_mgravitygun.use_remesh_preserve_attributes = False
me_mgravitygun.use_mirror_vertex_groups = False
me_mgravitygun.update()

# ---- objects
ob_objgravitygun = bpy.data.objects.new('objGravityGun', me_mgravitygun)

# ---- transforms, parenting, visibility, modifiers, constraints
ob_objgravitygun.location = (0.0, 0.0, 0.0)
ob_objgravitygun.lineart.crease_threshold = 0.0

# ---- collection membership
col_collection_1.objects.link(ob_objgravitygun)

# ---- scene / render settings (as saved in the file)
scene.frame_start = 1; scene.frame_end = 250; scene.frame_set(1)
scene.render.engine = 'BLENDER_EEVEE_NEXT'
scene.render.resolution_percentage = 50
scene.render.dither_intensity = 0.0
scene.cycles.use_denoising = False
scene.cycles.samples = 10
scene.cycles.sampling_pattern = 'TABULATED_SOBOL'
scene.cycles.light_sampling_threshold = 0.0
scene.cycles.use_adaptive_sampling = False
scene.cycles.use_light_tree = False
scene.cycles.blur_glossy = 0.0
scene.cycles.volume_bounces = 1
scene.cycles.pixel_filter_type = 'GAUSSIAN'
scene.cycles.sample_clamp_indirect = 0.0
scene.view_settings.view_transform = 'Standard'
bpy.context.view_layer.update()

# ---- added for rendering (the .blend has no active camera and no usable light): camera, sun
cam_auto = bpy.data.cameras.new('AutoCamera')
cam_auto.lens = 50.0
cam_auto.sensor_width = 36.0
cam_auto.clip_end = 1000.0
ob_auto_camera = bpy.data.objects.new('AutoCamera', cam_auto)
scene.collection.objects.link(ob_auto_camera)
ob_auto_camera.location = (0.413147, -0.420478, 0.463659)
ob_auto_camera.rotation_euler = (1.09748, -7.21219e-08, 0.694738)
scene.camera = ob_auto_camera
light_auto_sun = bpy.data.lights.new('AutoSun', 'SUN')
light_auto_sun.energy = 3.0
light_auto_sun.angle = 0.0523599
ob_auto_sun = bpy.data.objects.new('AutoSun', light_auto_sun)
scene.collection.objects.link(ob_auto_sun)
ob_auto_sun.rotation_euler = (0.872665, 0.174533, 0.523599)
bpy.context.view_layer.update()
